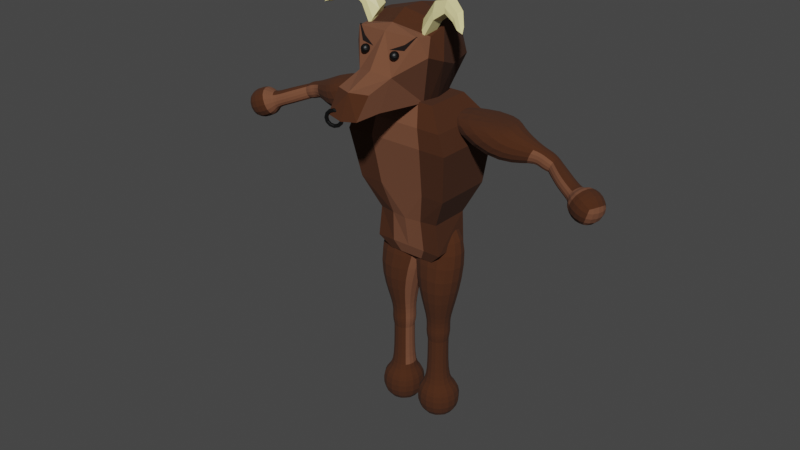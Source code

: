 # Source: MinotaurPOC.blend  (saved by Blender 3.0.42; exported with 4.5.12 LTS)
import bpy
from mathutils import Matrix  # noqa: F401  (used for matrix-valued properties, if any)

bpy.ops.wm.read_factory_settings(use_empty=True)
scene = bpy.context.scene
scene.name = 'Scene'

# ---- collections
col_collection = bpy.data.collections.new('Collection'); scene.collection.children.link(col_collection)

# ---- materials (node trees are filled in below, after node groups)
mat_furdarker = bpy.data.materials.new('FurDarker')
mat_furdarker.use_transparent_shadow = False
mat_fur = bpy.data.materials.new('Fur')
mat_fur.use_transparent_shadow = False
mat_eyes = bpy.data.materials.new('Eyes')
mat_eyes.use_transparent_shadow = False
mat_furblack = bpy.data.materials.new('FurBlack')
mat_furblack.use_transparent_shadow = False
mat_horn = bpy.data.materials.new('Horn')
mat_horn.use_transparent_shadow = False
mat_ringmetal = bpy.data.materials.new('RingMetal')
mat_ringmetal.use_transparent_shadow = False

# ---- material node trees
mat_furdarker.use_nodes = True; mat_furdarker.node_tree.nodes.clear()
_N = mat_furdarker.node_tree.nodes; _L = mat_furdarker.node_tree.links
n0 = _N.new('ShaderNodeBsdfPrincipled'); n0.name = 'Principled BSDF'; n0.location = (10, 300)
n0.distribution = 'GGX'
n0.subsurface_method = 'RANDOM_WALK_SKIN'
n0.inputs[0].default_value = (0.0578, 0.01587, 0.002652, 1.0)
n0.inputs[2].default_value = 1.0
n0.inputs[3].default_value = 1.45
n0.inputs[27].default_value = (0.0, 0.0, 0.0, 1.0)
n0.inputs[28].default_value = 1.0
n1 = _N.new('ShaderNodeOutputMaterial'); n1.name = 'Material Output'; n1.location = (300, 300)
_L.new(n0.outputs[0], n1.inputs[0])
n1.is_active_output = True
mat_fur.use_nodes = True; mat_fur.node_tree.nodes.clear()
_N = mat_fur.node_tree.nodes; _L = mat_fur.node_tree.links
n0 = _N.new('ShaderNodeBsdfPrincipled'); n0.name = 'Principled BSDF'; n0.location = (10, 300)
n0.distribution = 'GGX'
n0.subsurface_method = 'RANDOM_WALK_SKIN'
n0.inputs[0].default_value = (0.1626, 0.06155, 0.02985, 1.0)
n0.inputs[2].default_value = 1.0
n0.inputs[3].default_value = 1.45
n0.inputs[27].default_value = (0.0, 0.0, 0.0, 1.0)
n0.inputs[28].default_value = 1.0
n1 = _N.new('ShaderNodeOutputMaterial'); n1.name = 'Material Output'; n1.location = (300, 300)
_L.new(n0.outputs[0], n1.inputs[0])
n1.is_active_output = True
mat_eyes.use_nodes = True; mat_eyes.node_tree.nodes.clear()
_N = mat_eyes.node_tree.nodes; _L = mat_eyes.node_tree.links
n0 = _N.new('ShaderNodeBsdfPrincipled'); n0.name = 'Principled BSDF'; n0.location = (10, 300)
n0.distribution = 'GGX'
n0.subsurface_method = 'RANDOM_WALK_SKIN'
n0.inputs[0].default_value = (0.0, 0.0, 0.0, 1.0)
n0.inputs[3].default_value = 1.45
n0.inputs[27].default_value = (0.0, 0.0, 0.0, 1.0)
n0.inputs[28].default_value = 1.0
n1 = _N.new('ShaderNodeOutputMaterial'); n1.name = 'Material Output'; n1.location = (300, 300)
_L.new(n0.outputs[0], n1.inputs[0])
n1.is_active_output = True
mat_furblack.use_nodes = True; mat_furblack.node_tree.nodes.clear()
_N = mat_furblack.node_tree.nodes; _L = mat_furblack.node_tree.links
n0 = _N.new('ShaderNodeBsdfPrincipled'); n0.name = 'Principled BSDF'; n0.location = (10, 300)
n0.distribution = 'GGX'
n0.subsurface_method = 'RANDOM_WALK_SKIN'
n0.inputs[0].default_value = (0.00637, 0.00203, 0.0009286, 1.0)
n0.inputs[2].default_value = 1.0
n0.inputs[3].default_value = 1.45
n0.inputs[27].default_value = (0.0, 0.0, 0.0, 1.0)
n0.inputs[28].default_value = 1.0
n1 = _N.new('ShaderNodeOutputMaterial'); n1.name = 'Material Output'; n1.location = (300, 300)
_L.new(n0.outputs[0], n1.inputs[0])
n1.is_active_output = True
mat_horn.use_nodes = True; mat_horn.node_tree.nodes.clear()
_N = mat_horn.node_tree.nodes; _L = mat_horn.node_tree.links
n0 = _N.new('ShaderNodeBsdfPrincipled'); n0.name = 'Principled BSDF'; n0.location = (10, 300)
n0.distribution = 'GGX'
n0.subsurface_method = 'RANDOM_WALK_SKIN'
n0.inputs[0].default_value = (0.8, 0.7216, 0.3349, 1.0)
n0.inputs[2].default_value = 0.2008
n0.inputs[3].default_value = 1.45
n0.inputs[27].default_value = (0.0, 0.0, 0.0, 1.0)
n0.inputs[28].default_value = 1.0
n1 = _N.new('ShaderNodeOutputMaterial'); n1.name = 'Material Output'; n1.location = (300, 300)
_L.new(n0.outputs[0], n1.inputs[0])
n1.is_active_output = True
mat_ringmetal.use_nodes = True; mat_ringmetal.node_tree.nodes.clear()
_N = mat_ringmetal.node_tree.nodes; _L = mat_ringmetal.node_tree.links
n0 = _N.new('ShaderNodeBsdfPrincipled'); n0.name = 'Principled BSDF'; n0.location = (10, 300)
n0.distribution = 'GGX'
n0.subsurface_method = 'RANDOM_WALK_SKIN'
n0.inputs[0].default_value = (0.09084, 0.09084, 0.09084, 1.0)
n0.inputs[1].default_value = 1.0
n0.inputs[2].default_value = 0.2087
n0.inputs[3].default_value = 1.45
n0.inputs[27].default_value = (0.0, 0.0, 0.0, 1.0)
n0.inputs[28].default_value = 1.0
n1 = _N.new('ShaderNodeOutputMaterial'); n1.name = 'Material Output'; n1.location = (300, 300)
_L.new(n0.outputs[0], n1.inputs[0])
n1.is_active_output = True

# ---- world
world_world = bpy.data.worlds.new('World'); scene.world = world_world
world_world.use_nodes = True; world_world.node_tree.nodes.clear()
_N = world_world.node_tree.nodes; _L = world_world.node_tree.links
n0 = _N.new('ShaderNodeOutputWorld'); n0.name = 'World Output'; n0.location = (300, 300)
n1 = _N.new('ShaderNodeBackground'); n1.name = 'Background'; n1.location = (10, 300)
n1.inputs[0].default_value = (0.05088, 0.05088, 0.05088, 1.0)
_L.new(n1.outputs[0], n0.inputs[0])
n0.is_active_output = True
world_world.color = (0.05088, 0.05088, 0.05088)
world_world.use_sun_shadow = False
world_world.sun_shadow_jitter_overblur = 0.0

# ---- meshes
me_cube = bpy.data.meshes.new('Cube')
me_cube.from_pydata([(0.9021, 0.6693, 5.502), (1.39, 0.9577, 2.954), (0.9021, -0.6693, 5.502), (1.39, -0.7918, 2.954), (1.381, 1.0, 4.939), (1.381, -1.0, 4.939), (0.966, 0.755, 1.079), (1.06, -0.4726, 1.121), (0.0, 0.9577, 2.954), (0.0, -0.6693, 5.502), (0.0, -0.7918, 2.954), (0.0, 0.6693, 5.502), (0.0, 1.0, 4.939), (0.0, -1.0, 4.939), (-0.09443, 0.755, 1.079), (0.0, -0.4726, 1.121), (1.598, 1.047, 4.388), (1.598, -1.047, 4.388), (0.0, -1.047, 4.388), (0.0, 1.047, 4.388), (0.0, -0.3555, 0.7809), (0.71, -0.3555, 0.7809), (0.71, 0.2103, 0.7809), (0.0, 0.2103, 0.7809), (0.9478, 0.7152, 2.037), (0.9478, -0.4805, 2.037), (0.0, -0.6322, 2.037), (0.0, 0.7152, 2.037), (0.6952, -0.7918, 2.954), (0.451, 0.6693, 5.502), (0.6903, 1.0, 4.939), (0.5302, -0.4726, 1.121), (0.6952, 0.9577, 2.954), (0.451, -0.6693, 5.502), (0.6903, -1.0, 4.939), (0.4358, 0.755, 1.079), (0.7989, -1.047, 4.388), (0.7989, 1.047, 4.388), (0.355, -0.3555, 0.7809), (0.355, 0.2103, 0.7809), (0.4739, -0.5564, 2.037), (0.4739, 0.7152, 2.037)], [], [(41, 24, 6, 35), (4, 0, 2, 5), (30, 29, 0, 4), (37, 30, 4, 16), (16, 4, 5, 17), (35, 6, 22, 39), (24, 25, 7, 6), (40, 26, 15, 31), (36, 34, 13, 18), (34, 33, 9, 13), (29, 11, 9, 33), (28, 36, 18, 10), (1, 16, 17, 3), (32, 37, 16, 1), (39, 22, 21, 38), (6, 7, 21, 22), (31, 15, 20, 38), (15, 14, 23, 20), (28, 10, 26, 40), (1, 3, 25, 24), (32, 1, 24, 41), (8, 32, 41, 27), (3, 28, 40, 25), (7, 31, 38, 21), (23, 39, 38, 20), (8, 19, 37, 32), (3, 17, 36, 28), (0, 29, 33, 2), (5, 2, 33, 34), (17, 5, 34, 36), (25, 40, 31, 7), (14, 35, 39, 23), (19, 12, 30, 37), (12, 11, 29, 30), (27, 41, 35, 14)])
me_cube.polygons.foreach_set('material_index', [0, 0, 0, 0, 0, 0, 0, 1, 1, 1, 0, 1, 0, 0, 0, 0, 1, 0, 1, 0, 0, 0, 0, 0, 1, 0, 0, 0, 0, 0, 0, 0, 0, 0, 0])
_uv = me_cube.uv_layers.new(name='UVMap')
_uv.uv.foreach_set('vector', [0.375, 0.4375, 0.375, 0.5, 0.375, 0.5, 0.375, 0.4375, 0.5546, 0.5, 0.625, 0.5, 0.625, 0.75, 0.5546, 0.75, 0.5546, 0.4375, 0.625, 0.4375, 0.625, 0.5, 0.5546, 0.5, 0.4858, 0.4375, 0.5546, 0.4375, 0.5546, 0.5, 0.4858, 0.5, 0.4858, 0.5, 0.5546, 0.5, 0.5546, 0.75, 0.4858, 0.75, 0.375, 0.4375, 0.375, 0.5, 0.375, 0.5, 0.375, 0.4375, 0.375, 0.5, 0.375, 0.75, 0.375, 0.75, 0.375, 0.5, 0.375, 0.8125, 0.375, 0.875, 0.375, 0.875, 0.375, 0.8125, 0.4858, 0.8125, 0.5546, 0.8125, 0.5546, 0.875, 0.4858, 0.875, 0.5546, 0.8125, 0.625, 0.8125, 0.625, 0.875, 0.5546, 0.875, 0.6875, 0.5, 0.75, 0.5, 0.75, 0.75, 0.6875, 0.75, 0.375, 0.8125, 0.4858, 0.8125, 0.4858, 0.875, 0.375, 0.875, 0.375, 0.5, 0.4858, 0.5, 0.4858, 0.75, 0.375, 0.75, 0.375, 0.4375, 0.4858, 0.4375, 0.4858, 0.5, 0.375, 0.5, 0.3125, 0.5, 0.375, 0.5, 0.375, 0.75, 0.3125, 0.75, 0.375, 0.5, 0.375, 0.75, 0.375, 0.75, 0.375, 0.5, 0.375, 0.8125, 0.375, 0.875, 0.375, 0.875, 0.375, 0.8125, 0.0, 0.0, 0.0, 0.0, 0.0, 0.0, 0.0, 0.0, 0.375, 0.8125, 0.375, 0.875, 0.375, 0.875, 0.375, 0.8125, 0.375, 0.5, 0.375, 0.75, 0.375, 0.75, 0.375, 0.5, 0.375, 0.4375, 0.375, 0.5, 0.375, 0.5, 0.375, 0.4375, 0.375, 0.375, 0.375, 0.4375, 0.375, 0.4375, 0.375, 0.375, 0.375, 0.75, 0.375, 0.8125, 0.375, 0.8125, 0.375, 0.75, 0.375, 0.75, 0.375, 0.8125, 0.375, 0.8125, 0.375, 0.75, 0.25, 0.5, 0.3125, 0.5, 0.3125, 0.75, 0.25, 0.75, 0.375, 0.375, 0.4858, 0.375, 0.4858, 0.4375, 0.375, 0.4375, 0.375, 0.75, 0.4858, 0.75, 0.4858, 0.8125, 0.375, 0.8125, 0.625, 0.5, 0.6875, 0.5, 0.6875, 0.75, 0.625, 0.75, 0.5546, 0.75, 0.625, 0.75, 0.625, 0.8125, 0.5546, 0.8125, 0.4858, 0.75, 0.5546, 0.75, 0.5546, 0.8125, 0.4858, 0.8125, 0.375, 0.75, 0.375, 0.8125, 0.375, 0.8125, 0.375, 0.75, 0.375, 0.375, 0.375, 0.4375, 0.375, 0.4375, 0.375, 0.375, 0.4858, 0.375, 0.5546, 0.375, 0.5546, 0.4375, 0.4858, 0.4375, 0.5546, 0.375, 0.625, 0.375, 0.625, 0.4375, 0.5546, 0.4375, 0.375, 0.375, 0.375, 0.4375, 0.375, 0.4375, 0.375, 0.375])
me_cube.materials.append(mat_furdarker)
me_cube.materials.append(mat_fur)
me_cube.use_remesh_preserve_volume = False
me_cube.use_remesh_preserve_attributes = False
me_cube.use_mirror_vertex_groups = False
me_cube.update()
me_cube_002 = bpy.data.meshes.new('Cube.002')
me_cube_002.from_pydata([(-0.5116, -1.501, 6.964), (-0.5521, -1.528, 6.964), (-0.5676, -1.547, 6.964), (-0.5792, -1.568, 6.964), (-0.5863, -1.592, 6.964), (-0.5886, -1.616, 6.964), (-0.5863, -1.641, 6.964), (-0.5792, -1.664, 6.964), (-0.5676, -1.686, 6.964), (-0.5332, -1.72, 6.964), (-0.4882, -1.739, 6.964), (-0.485, -1.494, 6.952), (-0.5052, -1.501, 6.94), (-0.5239, -1.513, 6.929), (-0.5403, -1.528, 6.92), (-0.5537, -1.547, 6.912), (-0.5637, -1.568, 6.906), (-0.5699, -1.592, 6.903), (-0.5719, -1.616, 6.901), (-0.5699, -1.641, 6.903), (-0.5637, -1.664, 6.906), (-0.5537, -1.686, 6.912), (-0.5403, -1.704, 6.92), (-0.5239, -1.72, 6.929), (-0.5052, -1.731, 6.94), (-0.485, -1.739, 6.952), (-0.4761, -1.494, 6.943), (-0.4878, -1.501, 6.922), (-0.4986, -1.513, 6.904), (-0.508, -1.528, 6.887), (-0.5158, -1.547, 6.874), (-0.5215, -1.568, 6.864), (-0.5251, -1.592, 6.858), (-0.5263, -1.616, 6.856), (-0.5251, -1.641, 6.858), (-0.5215, -1.664, 6.864), (-0.5158, -1.686, 6.874), (-0.508, -1.704, 6.887), (-0.4986, -1.72, 6.904), (-0.4878, -1.731, 6.922), (-0.4761, -1.739, 6.943), (-0.4639, -1.494, 6.939), (-0.4639, -1.501, 6.916), (-0.4639, -1.513, 6.895), (-0.4639, -1.528, 6.876), (-0.4639, -1.547, 6.86), (-0.4639, -1.568, 6.849), (-0.4639, -1.592, 6.841), (-0.4639, -1.616, 6.839), (-0.4639, -1.641, 6.841), (-0.4639, -1.664, 6.849), (-0.4639, -1.686, 6.86), (-0.4639, -1.704, 6.876), (-0.4639, -1.72, 6.895), (-0.4639, -1.731, 6.916), (-0.4639, -1.739, 6.939), (-0.4517, -1.494, 6.943), (-0.44, -1.501, 6.922), (-0.4292, -1.513, 6.904), (-0.4198, -1.528, 6.887), (-0.412, -1.547, 6.874), (-0.4063, -1.568, 6.864), (-0.4027, -1.592, 6.858), (-0.4015, -1.616, 6.856), (-0.4027, -1.641, 6.858), (-0.4063, -1.664, 6.864), (-0.412, -1.686, 6.874), (-0.4198, -1.704, 6.887), (-0.4292, -1.72, 6.904), (-0.44, -1.731, 6.922), (-0.4517, -1.739, 6.943), (-0.4428, -1.494, 6.952), (-0.4226, -1.501, 6.94), (-0.4039, -1.513, 6.929), (-0.3875, -1.528, 6.92), (-0.3741, -1.547, 6.912), (-0.3641, -1.568, 6.906), (-0.3579, -1.592, 6.903), (-0.3559, -1.616, 6.901), (-0.3579, -1.641, 6.903), (-0.3641, -1.664, 6.906), (-0.3741, -1.686, 6.912), (-0.3875, -1.704, 6.92), (-0.4039, -1.72, 6.929), (-0.4226, -1.731, 6.94), (-0.4428, -1.739, 6.952), (-0.4396, -1.494, 6.964), (-0.4162, -1.501, 6.964), (-0.3946, -1.513, 6.964), (-0.3757, -1.528, 6.964), (-0.3602, -1.547, 6.964), (-0.3486, -1.568, 6.964), (-0.3415, -1.592, 6.964), (-0.3391, -1.616, 6.964), (-0.3415, -1.641, 6.964), (-0.3486, -1.664, 6.964), (-0.3602, -1.686, 6.964), (-0.3757, -1.704, 6.964), (-0.3946, -1.72, 6.964), (-0.4162, -1.731, 6.964), (-0.4396, -1.739, 6.964), (-0.4428, -1.494, 6.976), (-0.4226, -1.501, 6.988), (-0.4039, -1.513, 6.998), (-0.3875, -1.528, 7.008), (-0.3741, -1.547, 7.016), (-0.3641, -1.568, 7.021), (-0.3579, -1.592, 7.025), (-0.3559, -1.616, 7.026), (-0.3579, -1.641, 7.025), (-0.3641, -1.664, 7.021), (-0.3741, -1.686, 7.016), (-0.3875, -1.704, 7.008), (-0.4039, -1.72, 6.998), (-0.4226, -1.731, 6.988), (-0.4428, -1.739, 6.976), (-0.4639, -1.491, 6.964), (-0.4517, -1.494, 6.985), (-0.44, -1.501, 7.005), (-0.4292, -1.513, 7.024), (-0.4198, -1.528, 7.04), (-0.412, -1.547, 7.054), (-0.4063, -1.568, 7.064), (-0.4027, -1.592, 7.07), (-0.4015, -1.616, 7.072), (-0.4027, -1.641, 7.07), (-0.4063, -1.664, 7.064), (-0.412, -1.686, 7.054), (-0.4198, -1.704, 7.04), (-0.4292, -1.72, 7.024), (-0.44, -1.731, 7.005), (-0.4517, -1.739, 6.985), (-0.4639, -1.494, 6.988), (-0.4639, -1.501, 7.012), (-0.4639, -1.513, 7.033), (-0.4639, -1.528, 7.052), (-0.4639, -1.547, 7.068), (-0.4639, -1.568, 7.079), (-0.4639, -1.592, 7.086), (-0.4639, -1.616, 7.089), (-0.4639, -1.641, 7.086), (-0.4639, -1.664, 7.079), (-0.4639, -1.686, 7.068), (-0.4639, -1.704, 7.052), (-0.4639, -1.72, 7.033), (-0.4639, -1.731, 7.012), (-0.4639, -1.739, 6.988), (-0.4761, -1.494, 6.985), (-0.4878, -1.501, 7.005), (-0.4986, -1.513, 7.024), (-0.508, -1.528, 7.04), (-0.5158, -1.547, 7.054), (-0.5215, -1.568, 7.064), (-0.5251, -1.592, 7.07), (-0.5263, -1.616, 7.072), (-0.5251, -1.641, 7.07), (-0.5215, -1.664, 7.064), (-0.5158, -1.686, 7.054), (-0.508, -1.704, 7.04), (-0.4986, -1.72, 7.024), (-0.4878, -1.731, 7.005), (-0.4761, -1.739, 6.985), (-0.485, -1.494, 6.976), (-0.5052, -1.501, 6.988), (-0.5239, -1.513, 6.998), (-0.5403, -1.528, 7.008), (-0.5537, -1.547, 7.016), (-0.5637, -1.568, 7.021), (-0.5699, -1.592, 7.025), (-0.5719, -1.616, 7.026), (-0.5699, -1.641, 7.025), (-0.5637, -1.664, 7.021), (-0.5537, -1.686, 7.016), (-0.5403, -1.704, 7.008), (-0.5239, -1.72, 6.998), (-0.5052, -1.731, 6.988), (-0.485, -1.739, 6.976), (-0.4882, -1.494, 6.964), (-0.5332, -1.513, 6.964), (-0.5521, -1.704, 6.964), (-0.5116, -1.731, 6.964), (-0.4639, -1.741, 6.964)], [], [(10, 180, 24, 25), (5, 4, 17, 18), (177, 116, 11), (181, 10, 25), (6, 5, 18, 19), (0, 177, 11, 12), (7, 6, 19, 20), (178, 0, 12, 13), (8, 7, 20, 21), (1, 178, 13, 14), (179, 8, 21, 22), (2, 1, 14, 15), (9, 179, 22, 23), (3, 2, 15, 16), (180, 9, 23, 24), (4, 3, 16, 17), (24, 23, 38, 39), (17, 16, 31, 32), (25, 24, 39, 40), (18, 17, 32, 33), (11, 116, 26), (181, 25, 40), (19, 18, 33, 34), (12, 11, 26, 27), (20, 19, 34, 35), (13, 12, 27, 28), (21, 20, 35, 36), (14, 13, 28, 29), (22, 21, 36, 37), (15, 14, 29, 30), (23, 22, 37, 38), (16, 15, 30, 31), (28, 27, 42, 43), (36, 35, 50, 51), (29, 28, 43, 44), (37, 36, 51, 52), (30, 29, 44, 45), (38, 37, 52, 53), (31, 30, 45, 46), (39, 38, 53, 54), (32, 31, 46, 47), (40, 39, 54, 55), (33, 32, 47, 48), (26, 116, 41), (181, 40, 55), (34, 33, 48, 49), (27, 26, 41, 42), (35, 34, 49, 50), (47, 46, 61, 62), (55, 54, 69, 70), (48, 47, 62, 63), (41, 116, 56), (181, 55, 70), (49, 48, 63, 64), (42, 41, 56, 57), (50, 49, 64, 65), (43, 42, 57, 58), (51, 50, 65, 66), (44, 43, 58, 59), (52, 51, 66, 67), (45, 44, 59, 60), (53, 52, 67, 68), (46, 45, 60, 61), (54, 53, 68, 69), (66, 65, 80, 81), (59, 58, 73, 74), (67, 66, 81, 82), (60, 59, 74, 75), (68, 67, 82, 83), (61, 60, 75, 76), (69, 68, 83, 84), (62, 61, 76, 77), (70, 69, 84, 85), (63, 62, 77, 78), (56, 116, 71), (181, 70, 85), (64, 63, 78, 79), (57, 56, 71, 72), (65, 64, 79, 80), (58, 57, 72, 73), (85, 84, 99, 100), (78, 77, 92, 93), (71, 116, 86), (181, 85, 100), (79, 78, 93, 94), (72, 71, 86, 87), (80, 79, 94, 95), (73, 72, 87, 88), (81, 80, 95, 96), (74, 73, 88, 89), (82, 81, 96, 97), (75, 74, 89, 90), (83, 82, 97, 98), (76, 75, 90, 91), (84, 83, 98, 99), (77, 76, 91, 92), (97, 96, 111, 112), (90, 89, 104, 105), (98, 97, 112, 113), (91, 90, 105, 106), (99, 98, 113, 114), (92, 91, 106, 107), (100, 99, 114, 115), (93, 92, 107, 108), (86, 116, 101), (181, 100, 115), (94, 93, 108, 109), (87, 86, 101, 102), (95, 94, 109, 110), (88, 87, 102, 103), (96, 95, 110, 111), (89, 88, 103, 104), (101, 116, 117), (181, 115, 131), (109, 108, 124, 125), (102, 101, 117, 118), (110, 109, 125, 126), (103, 102, 118, 119), (111, 110, 126, 127), (104, 103, 119, 120), (112, 111, 127, 128), (105, 104, 120, 121), (113, 112, 128, 129), (106, 105, 121, 122), (114, 113, 129, 130), (107, 106, 122, 123), (115, 114, 130, 131), (108, 107, 123, 124), (121, 120, 135, 136), (129, 128, 143, 144), (122, 121, 136, 137), (130, 129, 144, 145), (123, 122, 137, 138), (131, 130, 145, 146), (124, 123, 138, 139), (117, 116, 132), (181, 131, 146), (125, 124, 139, 140), (118, 117, 132, 133), (126, 125, 140, 141), (119, 118, 133, 134), (127, 126, 141, 142), (120, 119, 134, 135), (128, 127, 142, 143), (140, 139, 154, 155), (133, 132, 147, 148), (141, 140, 155, 156), (134, 133, 148, 149), (142, 141, 156, 157), (135, 134, 149, 150), (143, 142, 157, 158), (136, 135, 150, 151), (144, 143, 158, 159), (137, 136, 151, 152), (145, 144, 159, 160), (138, 137, 152, 153), (146, 145, 160, 161), (139, 138, 153, 154), (132, 116, 147), (181, 146, 161), (159, 158, 173, 174), (152, 151, 166, 167), (160, 159, 174, 175), (153, 152, 167, 168), (161, 160, 175, 176), (154, 153, 168, 169), (147, 116, 162), (181, 161, 176), (155, 154, 169, 170), (148, 147, 162, 163), (156, 155, 170, 171), (149, 148, 163, 164), (157, 156, 171, 172), (150, 149, 164, 165), (158, 157, 172, 173), (151, 150, 165, 166), (163, 162, 177, 0), (171, 170, 6, 7), (164, 163, 0, 178), (172, 171, 7, 8), (165, 164, 178, 1), (173, 172, 8, 179), (166, 165, 1, 2), (174, 173, 179, 9), (167, 166, 2, 3), (175, 174, 9, 180), (168, 167, 3, 4), (176, 175, 180, 10), (169, 168, 4, 5), (162, 116, 177), (181, 176, 10), (170, 169, 5, 6)])
_uv = me_cube_002.uv_layers.new(name='UVMap')
_uv.uv.foreach_set('vector', [0.75, 0.0625, 0.75, 0.125, 0.6667, 0.125, 0.6667, 0.0625, 0.75, 0.5, 0.75, 0.5625, 0.6667, 0.5625, 0.6667, 0.5, 0.75, 0.9375, 0.7083, 1.0, 0.6667, 0.9375, 0.7083, 0.0, 0.75, 0.0625, 0.6667, 0.0625, 0.75, 0.4375, 0.75, 0.5, 0.6667, 0.5, 0.6667, 0.4375, 0.75, 0.875, 0.75, 0.9375, 0.6667, 0.9375, 0.6667, 0.875, 0.75, 0.375, 0.75, 0.4375, 0.6667, 0.4375, 0.6667, 0.375, 0.75, 0.8125, 0.75, 0.875, 0.6667, 0.875, 0.6667, 0.8125, 0.75, 0.3125, 0.75, 0.375, 0.6667, 0.375, 0.6667, 0.3125, 0.75, 0.75, 0.75, 0.8125, 0.6667, 0.8125, 0.6667, 0.75, 0.75, 0.25, 0.75, 0.3125, 0.6667, 0.3125, 0.6667, 0.25, 0.75, 0.6875, 0.75, 0.75, 0.6667, 0.75, 0.6667, 0.6875, 0.75, 0.1875, 0.75, 0.25, 0.6667, 0.25, 0.6667, 0.1875, 0.75, 0.625, 0.75, 0.6875, 0.6667, 0.6875, 0.6667, 0.625, 0.75, 0.125, 0.75, 0.1875, 0.6667, 0.1875, 0.6667, 0.125, 0.75, 0.5625, 0.75, 0.625, 0.6667, 0.625, 0.6667, 0.5625, 0.6667, 0.125, 0.6667, 0.1875, 0.5833, 0.1875, 0.5833, 0.125, 0.6667, 0.5625, 0.6667, 0.625, 0.5833, 0.625, 0.5833, 0.5625, 0.6667, 0.0625, 0.6667, 0.125, 0.5833, 0.125, 0.5833, 0.0625, 0.6667, 0.5, 0.6667, 0.5625, 0.5833, 0.5625, 0.5833, 0.5, 0.6667, 0.9375, 0.625, 1.0, 0.5833, 0.9375, 0.625, 0.0, 0.6667, 0.0625, 0.5833, 0.0625, 0.6667, 0.4375, 0.6667, 0.5, 0.5833, 0.5, 0.5833, 0.4375, 0.6667, 0.875, 0.6667, 0.9375, 0.5833, 0.9375, 0.5833, 0.875, 0.6667, 0.375, 0.6667, 0.4375, 0.5833, 0.4375, 0.5833, 0.375, 0.6667, 0.8125, 0.6667, 0.875, 0.5833, 0.875, 0.5833, 0.8125, 0.6667, 0.3125, 0.6667, 0.375, 0.5833, 0.375, 0.5833, 0.3125, 0.6667, 0.75, 0.6667, 0.8125, 0.5833, 0.8125, 0.5833, 0.75, 0.6667, 0.25, 0.6667, 0.3125, 0.5833, 0.3125, 0.5833, 0.25, 0.6667, 0.6875, 0.6667, 0.75, 0.5833, 0.75, 0.5833, 0.6875, 0.6667, 0.1875, 0.6667, 0.25, 0.5833, 0.25, 0.5833, 0.1875, 0.6667, 0.625, 0.6667, 0.6875, 0.5833, 0.6875, 0.5833, 0.625, 0.5833, 0.8125, 0.5833, 0.875, 0.5, 0.875, 0.5, 0.8125, 0.5833, 0.3125, 0.5833, 0.375, 0.5, 0.375, 0.5, 0.3125, 0.5833, 0.75, 0.5833, 0.8125, 0.5, 0.8125, 0.5, 0.75, 0.5833, 0.25, 0.5833, 0.3125, 0.5, 0.3125, 0.5, 0.25, 0.5833, 0.6875, 0.5833, 0.75, 0.5, 0.75, 0.5, 0.6875, 0.5833, 0.1875, 0.5833, 0.25, 0.5, 0.25, 0.5, 0.1875, 0.5833, 0.625, 0.5833, 0.6875, 0.5, 0.6875, 0.5, 0.625, 0.5833, 0.125, 0.5833, 0.1875, 0.5, 0.1875, 0.5, 0.125, 0.5833, 0.5625, 0.5833, 0.625, 0.5, 0.625, 0.5, 0.5625, 0.5833, 0.0625, 0.5833, 0.125, 0.5, 0.125, 0.5, 0.0625, 0.5833, 0.5, 0.5833, 0.5625, 0.5, 0.5625, 0.5, 0.5, 0.5833, 0.9375, 0.5417, 1.0, 0.5, 0.9375, 0.5417, 0.0, 0.5833, 0.0625, 0.5, 0.0625, 0.5833, 0.4375, 0.5833, 0.5, 0.5, 0.5, 0.5, 0.4375, 0.5833, 0.875, 0.5833, 0.9375, 0.5, 0.9375, 0.5, 0.875, 0.5833, 0.375, 0.5833, 0.4375, 0.5, 0.4375, 0.5, 0.375, 0.5, 0.5625, 0.5, 0.625, 0.4167, 0.625, 0.4167, 0.5625, 0.5, 0.0625, 0.5, 0.125, 0.4167, 0.125, 0.4167, 0.0625, 0.5, 0.5, 0.5, 0.5625, 0.4167, 0.5625, 0.4167, 0.5, 0.5, 0.9375, 0.4583, 1.0, 0.4167, 0.9375, 0.4583, 0.0, 0.5, 0.0625, 0.4167, 0.0625, 0.5, 0.4375, 0.5, 0.5, 0.4167, 0.5, 0.4167, 0.4375, 0.5, 0.875, 0.5, 0.9375, 0.4167, 0.9375, 0.4167, 0.875, 0.5, 0.375, 0.5, 0.4375, 0.4167, 0.4375, 0.4167, 0.375, 0.5, 0.8125, 0.5, 0.875, 0.4167, 0.875, 0.4167, 0.8125, 0.5, 0.3125, 0.5, 0.375, 0.4167, 0.375, 0.4167, 0.3125, 0.5, 0.75, 0.5, 0.8125, 0.4167, 0.8125, 0.4167, 0.75, 0.5, 0.25, 0.5, 0.3125, 0.4167, 0.3125, 0.4167, 0.25, 0.5, 0.6875, 0.5, 0.75, 0.4167, 0.75, 0.4167, 0.6875, 0.5, 0.1875, 0.5, 0.25, 0.4167, 0.25, 0.4167, 0.1875, 0.5, 0.625, 0.5, 0.6875, 0.4167, 0.6875, 0.4167, 0.625, 0.5, 0.125, 0.5, 0.1875, 0.4167, 0.1875, 0.4167, 0.125, 0.4167, 0.3125, 0.4167, 0.375, 0.3333, 0.375, 0.3333, 0.3125, 0.4167, 0.75, 0.4167, 0.8125, 0.3333, 0.8125, 0.3333, 0.75, 0.4167, 0.25, 0.4167, 0.3125, 0.3333, 0.3125, 0.3333, 0.25, 0.4167, 0.6875, 0.4167, 0.75, 0.3333, 0.75, 0.3333, 0.6875, 0.4167, 0.1875, 0.4167, 0.25, 0.3333, 0.25, 0.3333, 0.1875, 0.4167, 0.625, 0.4167, 0.6875, 0.3333, 0.6875, 0.3333, 0.625, 0.4167, 0.125, 0.4167, 0.1875, 0.3333, 0.1875, 0.3333, 0.125, 0.4167, 0.5625, 0.4167, 0.625, 0.3333, 0.625, 0.3333, 0.5625, 0.4167, 0.0625, 0.4167, 0.125, 0.3333, 0.125, 0.3333, 0.0625, 0.4167, 0.5, 0.4167, 0.5625, 0.3333, 0.5625, 0.3333, 0.5, 0.4167, 0.9375, 0.375, 1.0, 0.3333, 0.9375, 0.375, 0.0, 0.4167, 0.0625, 0.3333, 0.0625, 0.4167, 0.4375, 0.4167, 0.5, 0.3333, 0.5, 0.3333, 0.4375, 0.4167, 0.875, 0.4167, 0.9375, 0.3333, 0.9375, 0.3333, 0.875, 0.4167, 0.375, 0.4167, 0.4375, 0.3333, 0.4375, 0.3333, 0.375, 0.4167, 0.8125, 0.4167, 0.875, 0.3333, 0.875, 0.3333, 0.8125, 0.3333, 0.0625, 0.3333, 0.125, 0.25, 0.125, 0.25, 0.0625, 0.3333, 0.5, 0.3333, 0.5625, 0.25, 0.5625, 0.25, 0.5, 0.3333, 0.9375, 0.2917, 1.0, 0.25, 0.9375, 0.2917, 0.0, 0.3333, 0.0625, 0.25, 0.0625, 0.3333, 0.4375, 0.3333, 0.5, 0.25, 0.5, 0.25, 0.4375, 0.3333, 0.875, 0.3333, 0.9375, 0.25, 0.9375, 0.25, 0.875, 0.3333, 0.375, 0.3333, 0.4375, 0.25, 0.4375, 0.25, 0.375, 0.3333, 0.8125, 0.3333, 0.875, 0.25, 0.875, 0.25, 0.8125, 0.3333, 0.3125, 0.3333, 0.375, 0.25, 0.375, 0.25, 0.3125, 0.3333, 0.75, 0.3333, 0.8125, 0.25, 0.8125, 0.25, 0.75, 0.3333, 0.25, 0.3333, 0.3125, 0.25, 0.3125, 0.25, 0.25, 0.3333, 0.6875, 0.3333, 0.75, 0.25, 0.75, 0.25, 0.6875, 0.3333, 0.1875, 0.3333, 0.25, 0.25, 0.25, 0.25, 0.1875, 0.3333, 0.625, 0.3333, 0.6875, 0.25, 0.6875, 0.25, 0.625, 0.3333, 0.125, 0.3333, 0.1875, 0.25, 0.1875, 0.25, 0.125, 0.3333, 0.5625, 0.3333, 0.625, 0.25, 0.625, 0.25, 0.5625, 0.25, 0.25, 0.25, 0.3125, 0.1667, 0.3125, 0.1667, 0.25, 0.25, 0.6875, 0.25, 0.75, 0.1667, 0.75, 0.1667, 0.6875, 0.25, 0.1875, 0.25, 0.25, 0.1667, 0.25, 0.1667, 0.1875, 0.25, 0.625, 0.25, 0.6875, 0.1667, 0.6875, 0.1667, 0.625, 0.25, 0.125, 0.25, 0.1875, 0.1667, 0.1875, 0.1667, 0.125, 0.25, 0.5625, 0.25, 0.625, 0.1667, 0.625, 0.1667, 0.5625, 0.25, 0.0625, 0.25, 0.125, 0.1667, 0.125, 0.1667, 0.0625, 0.25, 0.5, 0.25, 0.5625, 0.1667, 0.5625, 0.1667, 0.5, 0.25, 0.9375, 0.2083, 1.0, 0.1667, 0.9375, 0.2083, 0.0, 0.25, 0.0625, 0.1667, 0.0625, 0.25, 0.4375, 0.25, 0.5, 0.1667, 0.5, 0.1667, 0.4375, 0.25, 0.875, 0.25, 0.9375, 0.1667, 0.9375, 0.1667, 0.875, 0.25, 0.375, 0.25, 0.4375, 0.1667, 0.4375, 0.1667, 0.375, 0.25, 0.8125, 0.25, 0.875, 0.1667, 0.875, 0.1667, 0.8125, 0.25, 0.3125, 0.25, 0.375, 0.1667, 0.375, 0.1667, 0.3125, 0.25, 0.75, 0.25, 0.8125, 0.1667, 0.8125, 0.1667, 0.75, 0.1667, 0.9375, 0.125, 1.0, 0.08333, 0.9375, 0.125, 0.0, 0.1667, 0.0625, 0.08333, 0.0625, 0.1667, 0.4375, 0.1667, 0.5, 0.08333, 0.5, 0.08333, 0.4375, 0.1667, 0.875, 0.1667, 0.9375, 0.08333, 0.9375, 0.08333, 0.875, 0.1667, 0.375, 0.1667, 0.4375, 0.08333, 0.4375, 0.08333, 0.375, 0.1667, 0.8125, 0.1667, 0.875, 0.08333, 0.875, 0.08333, 0.8125, 0.1667, 0.3125, 0.1667, 0.375, 0.08333, 0.375, 0.08333, 0.3125, 0.1667, 0.75, 0.1667, 0.8125, 0.08333, 0.8125, 0.08333, 0.75, 0.1667, 0.25, 0.1667, 0.3125, 0.08333, 0.3125, 0.08333, 0.25, 0.1667, 0.6875, 0.1667, 0.75, 0.08333, 0.75, 0.08333, 0.6875, 0.1667, 0.1875, 0.1667, 0.25, 0.08333, 0.25, 0.08333, 0.1875, 0.1667, 0.625, 0.1667, 0.6875, 0.08333, 0.6875, 0.08333, 0.625, 0.1667, 0.125, 0.1667, 0.1875, 0.08333, 0.1875, 0.08333, 0.125, 0.1667, 0.5625, 0.1667, 0.625, 0.08333, 0.625, 0.08333, 0.5625, 0.1667, 0.0625, 0.1667, 0.125, 0.08333, 0.125, 0.08333, 0.0625, 0.1667, 0.5, 0.1667, 0.5625, 0.08333, 0.5625, 0.08333, 0.5, 0.08333, 0.6875, 0.08333, 0.75, 0.0, 0.75, 2.98e-08, 0.6875, 0.08333, 0.1875, 0.08333, 0.25, 0.0, 0.25, 2.98e-08, 0.1875, 0.08333, 0.625, 0.08333, 0.6875, 2.98e-08, 0.6875, 0.0, 0.625, 0.08333, 0.125, 0.08333, 0.1875, 2.98e-08, 0.1875, 2.98e-08, 0.125, 0.08333, 0.5625, 0.08333, 0.625, 0.0, 0.625, 2.98e-08, 0.5625, 0.08333, 0.0625, 0.08333, 0.125, 2.98e-08, 0.125, 8.941e-08, 0.0625, 0.08333, 0.5, 0.08333, 0.5625, 2.98e-08, 0.5625, 2.98e-08, 0.5, 0.08333, 0.9375, 0.04167, 1.0, 8.941e-08, 0.9375, 0.04167, 0.0, 0.08333, 0.0625, 8.941e-08, 0.0625, 0.08333, 0.4375, 0.08333, 0.5, 2.98e-08, 0.5, 2.98e-08, 0.4375, 0.08333, 0.875, 0.08333, 0.9375, 8.941e-08, 0.9375, 2.98e-08, 0.875, 0.08333, 0.375, 0.08333, 0.4375, 2.98e-08, 0.4375, 2.98e-08, 0.375, 0.08333, 0.8125, 0.08333, 0.875, 2.98e-08, 0.875, 2.98e-08, 0.8125, 0.08333, 0.3125, 0.08333, 0.375, 2.98e-08, 0.375, 2.98e-08, 0.3125, 0.08333, 0.75, 0.08333, 0.8125, 2.98e-08, 0.8125, 0.0, 0.75, 0.08333, 0.25, 0.08333, 0.3125, 2.98e-08, 0.3125, 0.0, 0.25, 1.0, 0.4375, 1.0, 0.5, 0.9167, 0.5, 0.9167, 0.4375, 1.0, 0.875, 1.0, 0.9375, 0.9167, 0.9375, 0.9167, 0.875, 1.0, 0.375, 1.0, 0.4375, 0.9167, 0.4375, 0.9167, 0.375, 1.0, 0.8125, 1.0, 0.875, 0.9167, 0.875, 0.9167, 0.8125, 1.0, 0.3125, 1.0, 0.375, 0.9167, 0.375, 0.9167, 0.3125, 1.0, 0.75, 1.0, 0.8125, 0.9167, 0.8125, 0.9167, 0.75, 1.0, 0.25, 1.0, 0.3125, 0.9167, 0.3125, 0.9167, 0.25, 1.0, 0.6875, 1.0, 0.75, 0.9167, 0.75, 0.9167, 0.6875, 1.0, 0.1875, 1.0, 0.25, 0.9167, 0.25, 0.9167, 0.1875, 1.0, 0.625, 1.0, 0.6875, 0.9167, 0.6875, 0.9167, 0.625, 1.0, 0.125, 1.0, 0.1875, 0.9167, 0.1875, 0.9167, 0.125, 1.0, 0.5625, 1.0, 0.625, 0.9167, 0.625, 0.9167, 0.5625, 1.0, 0.0625, 1.0, 0.125, 0.9167, 0.125, 0.9167, 0.0625, 1.0, 0.5, 1.0, 0.5625, 0.9167, 0.5625, 0.9167, 0.5, 1.0, 0.9375, 0.9583, 1.0, 0.9167, 0.9375, 0.9583, 0.0, 1.0, 0.0625, 0.9167, 0.0625, 0.9167, 0.1875, 0.9167, 0.25, 0.8333, 0.25, 0.8333, 0.1875, 0.9167, 0.625, 0.9167, 0.6875, 0.8333, 0.6875, 0.8333, 0.625, 0.9167, 0.125, 0.9167, 0.1875, 0.8333, 0.1875, 0.8333, 0.125, 0.9167, 0.5625, 0.9167, 0.625, 0.8333, 0.625, 0.8333, 0.5625, 0.9167, 0.0625, 0.9167, 0.125, 0.8333, 0.125, 0.8333, 0.0625, 0.9167, 0.5, 0.9167, 0.5625, 0.8333, 0.5625, 0.8333, 0.5, 0.9167, 0.9375, 0.875, 1.0, 0.8333, 0.9375, 0.875, 0.0, 0.9167, 0.0625, 0.8333, 0.0625, 0.9167, 0.4375, 0.9167, 0.5, 0.8333, 0.5, 0.8333, 0.4375, 0.9167, 0.875, 0.9167, 0.9375, 0.8333, 0.9375, 0.8333, 0.875, 0.9167, 0.375, 0.9167, 0.4375, 0.8333, 0.4375, 0.8333, 0.375, 0.9167, 0.8125, 0.9167, 0.875, 0.8333, 0.875, 0.8333, 0.8125, 0.9167, 0.3125, 0.9167, 0.375, 0.8333, 0.375, 0.8333, 0.3125, 0.9167, 0.75, 0.9167, 0.8125, 0.8333, 0.8125, 0.8333, 0.75, 0.9167, 0.25, 0.9167, 0.3125, 0.8333, 0.3125, 0.8333, 0.25, 0.9167, 0.6875, 0.9167, 0.75, 0.8333, 0.75, 0.8333, 0.6875, 0.8333, 0.875, 0.8333, 0.9375, 0.75, 0.9375, 0.75, 0.875, 0.8333, 0.375, 0.8333, 0.4375, 0.75, 0.4375, 0.75, 0.375, 0.8333, 0.8125, 0.8333, 0.875, 0.75, 0.875, 0.75, 0.8125, 0.8333, 0.3125, 0.8333, 0.375, 0.75, 0.375, 0.75, 0.3125, 0.8333, 0.75, 0.8333, 0.8125, 0.75, 0.8125, 0.75, 0.75, 0.8333, 0.25, 0.8333, 0.3125, 0.75, 0.3125, 0.75, 0.25, 0.8333, 0.6875, 0.8333, 0.75, 0.75, 0.75, 0.75, 0.6875, 0.8333, 0.1875, 0.8333, 0.25, 0.75, 0.25, 0.75, 0.1875, 0.8333, 0.625, 0.8333, 0.6875, 0.75, 0.6875, 0.75, 0.625, 0.8333, 0.125, 0.8333, 0.1875, 0.75, 0.1875, 0.75, 0.125, 0.8333, 0.5625, 0.8333, 0.625, 0.75, 0.625, 0.75, 0.5625, 0.8333, 0.0625, 0.8333, 0.125, 0.75, 0.125, 0.75, 0.0625, 0.8333, 0.5, 0.8333, 0.5625, 0.75, 0.5625, 0.75, 0.5, 0.8333, 0.9375, 0.7917, 1.0, 0.75, 0.9375, 0.7917, 0.0, 0.8333, 0.0625, 0.75, 0.0625, 0.8333, 0.4375, 0.8333, 0.5, 0.75, 0.5, 0.75, 0.4375])
me_cube_002.materials.append(mat_eyes)
me_cube_002.materials.append(mat_fur)
me_cube_002.use_remesh_fix_poles = True
me_cube_002.use_remesh_preserve_attributes = False
me_cube_002.update()
me_cube_001 = bpy.data.meshes.new('Cube.001')
me_cube_001.from_pydata([(0.4877, -0.4877, 5.425), (1.015, -0.9042, 7.389), (0.4877, 0.4877, 5.425), (0.6257, 0.7451, 7.48), (0.0, 0.5535, 5.36), (0.001825, 1.181, 7.632), (0.7858, 0.9164, 6.48), (0.5535, 0.0, 5.36), (1.014, 0.0, 7.615), (1.135, -1.135, 6.927), (0.0, -0.5535, 5.36), (0.0, -1.135, 7.615), (0.0, 0.0, 7.897), (0.0, 0.0, 5.222), (0.0, -1.417, 7.459), (1.068, 0.0, 6.48), (0.0, 1.417, 6.48), (0.5135, -1.793, 6.457), (0.4852, -2.218, 5.657), (-0.002551, -2.283, 5.592), (-0.003247, -1.991, 6.582), (0.4872, -2.6, 6.23), (0.4589, -3.025, 5.654), (0.005114, -3.091, 5.588), (0.002096, -2.798, 6.248), (0.9379, -1.294, 7.412), (1.076, -0.4375, 7.59), (0.5153, -0.2834, 5.398), (0.0, -0.6594, 7.893), (0.0, -0.3216, 5.302), (1.253, -0.6594, 6.74)], [], [(16, 5, 3, 6), (30, 26, 1, 9), (29, 27, 0, 10), (26, 28, 11, 1), (3, 5, 12, 8), (4, 2, 7, 13), (10, 0, 18, 19), (9, 1, 25), (27, 30, 9, 0), (2, 6, 15, 7), (6, 3, 8, 15), (4, 16, 6, 2), (19, 18, 22, 23), (9, 25, 17), (0, 17, 18), (22, 21, 24, 23), (18, 17, 21, 22), (17, 20, 24, 21), (17, 0, 9), (17, 14, 20), (25, 1, 11, 14), (7, 15, 30, 27), (8, 12, 28, 26), (13, 7, 27, 29), (15, 8, 26, 30), (17, 25, 14)])
me_cube_001.polygons.foreach_set('material_index', [1, 1, 0, 1, 1, 0, 0, 0, 1, 1, 1, 1, 0, 0, 0, 1, 0, 0, 0, 0, 0, 1, 1, 0, 1, 0])
_uv = me_cube_001.uv_layers.new(name='UVMap')
_uv.uv.foreach_set('vector', [0.5, 0.375, 0.625, 0.375, 0.625, 0.5, 0.5, 0.5, 0.5, 0.6976, 0.625, 0.6976, 0.625, 0.75, 0.5, 0.75, 0.25, 0.6976, 0.375, 0.6976, 0.375, 0.75, 0.25, 0.75, 0.625, 0.6976, 0.75, 0.6976, 0.75, 0.75, 0.625, 0.75, 0.625, 0.5, 0.75, 0.5, 0.75, 0.625, 0.625, 0.625, 0.25, 0.5, 0.375, 0.5, 0.375, 0.625, 0.25, 0.625, 0.25, 0.75, 0.375, 0.75, 0.375, 0.75, 0.25, 0.75, 0.5, 0.75, 0.625, 0.75, 0.5, 0.8125, 0.375, 0.6976, 0.5, 0.6976, 0.5, 0.75, 0.375, 0.75, 0.375, 0.5, 0.5, 0.5, 0.5, 0.625, 0.375, 0.625, 0.5, 0.5, 0.625, 0.5, 0.625, 0.625, 0.5, 0.625, 0.375, 0.375, 0.5, 0.375, 0.5, 0.5, 0.375, 0.5, 0.25, 0.75, 0.375, 0.75, 0.375, 0.75, 0.25, 0.75, 0.5, 0.75, 0.5, 0.8125, 0.5, 0.75, 0.375, 0.75, 0.5, 0.75, 0.375, 0.75, 0.375, 0.75, 0.5, 0.75, 0.5, 0.875, 0.375, 0.875, 0.375, 0.75, 0.5, 0.75, 0.5, 0.75, 0.375, 0.75, 0.5, 0.75, 0.5, 0.875, 0.5, 0.875, 0.5, 0.75, 0.5, 0.75, 0.375, 0.75, 0.5, 0.75, 0.5, 0.75, 0.5, 0.875, 0.5, 0.875, 0.5, 0.8125, 0.625, 0.75, 0.625, 0.875, 0.5, 0.875, 0.375, 0.625, 0.5, 0.625, 0.5, 0.6976, 0.375, 0.6976, 0.625, 0.625, 0.75, 0.625, 0.75, 0.6976, 0.625, 0.6976, 0.25, 0.625, 0.375, 0.625, 0.375, 0.6976, 0.25, 0.6976, 0.5, 0.625, 0.625, 0.625, 0.625, 0.6976, 0.5, 0.6976, 0.5, 0.75, 0.5, 0.8125, 0.5, 0.875])
me_cube_001.materials.append(mat_fur)
me_cube_001.materials.append(mat_furdarker)
me_cube_001.use_remesh_fix_poles = True
me_cube_001.use_remesh_preserve_attributes = False
me_cube_001.update()
me_cube_003 = bpy.data.meshes.new('Cube.003')
me_cube_003.from_pydata([(-0.6474, -1.448, 7.236), (-0.2649, -1.565, 7.066), (-0.9076, -1.315, 7.456), (-0.671, -1.483, 7.098), (-0.8931, -1.247, 7.436), (-0.6329, -1.379, 7.216), (-0.2504, -1.497, 7.046), (-0.6564, -1.414, 7.078)], [], [(0, 2, 3, 1), (5, 6, 7, 4), (0, 1, 6, 5), (1, 3, 7, 6), (2, 0, 5, 4), (3, 2, 4, 7)])
me_cube_003.polygons.foreach_set('material_index', [3, 3, 3, 3, 3, 3])
_uv = me_cube_003.uv_layers.new(name='UVMap')
_uv.uv.foreach_set('vector', [0.0, 0.0, 0.0, 1.0, 1.0, 1.0, 1.0, 0.0, 0.0, 0.0, 1.0, 0.0, 1.0, 1.0, 0.0, 1.0, 0.0, 0.0, 1.0, 0.0, 1.0, 0.0, 0.0, 0.0, 1.0, 0.0, 1.0, 1.0, 1.0, 1.0, 1.0, 0.0, 0.0, 1.0, 0.0, 0.0, 0.0, 0.0, 0.0, 1.0, 1.0, 1.0, 0.0, 1.0, 0.0, 1.0, 1.0, 1.0])
me_cube_003.materials.append(mat_eyes)
me_cube_003.materials.append(mat_fur)
me_cube_003.materials.append(mat_furdarker)
me_cube_003.materials.append(mat_furblack)
me_cube_003.use_remesh_fix_poles = True
me_cube_003.use_remesh_preserve_attributes = False
me_cube_003.update()
me_cube_004 = bpy.data.meshes.new('Cube.004')
me_cube_004.from_pydata([(0.7034, -0.795, 7.743), (0.8628, -1.001, 7.345), (0.7553, -0.5053, 7.832), (0.8682, -0.663, 7.257), (2.095, -1.174, 7.89), (2.031, -1.214, 7.821), (2.15, -1.092, 7.896), (2.034, -1.125, 7.772), (2.201, -1.216, 7.754), (2.063, -1.194, 7.856), (0.8418, -0.5273, 7.563), (0.7874, -0.9601, 7.519), (2.092, -1.109, 7.834), (1.844, -0.9662, 8.138), (1.912, -0.8123, 8.17), (1.809, -0.8928, 7.873), (1.8, -1.069, 7.934), (1.875, -0.8343, 8.022), (1.816, -1.039, 8.028), (1.481, -0.5804, 8.402), (1.468, -0.6951, 7.982), (1.418, -0.7943, 8.345), (1.46, -0.9428, 8.055), (1.496, -0.6024, 8.2), (1.437, -0.9081, 8.185), (1.09, -0.4676, 8.322), (1.149, -0.6258, 7.744), (1.024, -0.76, 8.236), (1.142, -0.9657, 7.837), (1.15, -0.4931, 8.047), (1.085, -0.922, 8.013)], [], [(10, 11, 0, 2), (7, 12, 6, 8), (14, 13, 4, 6), (17, 14, 6, 12), (18, 16, 5, 9), (16, 15, 7, 5), (15, 17, 12, 7), (4, 9, 5, 8), (5, 7, 8), (6, 4, 8), (13, 18, 9, 4), (3, 1, 11, 10), (21, 24, 18, 13), (20, 23, 17, 15), (22, 20, 15, 16), (24, 22, 16, 18), (23, 19, 14, 17), (19, 21, 13, 14), (25, 27, 21, 19), (29, 25, 19, 23), (30, 28, 22, 24), (28, 26, 20, 22), (26, 29, 23, 20), (27, 30, 24, 21), (0, 11, 30, 27), (3, 10, 29, 26), (1, 3, 26, 28), (11, 1, 28, 30), (10, 2, 25, 29), (2, 0, 27, 25)])
me_cube_004.polygons.foreach_set('material_index', [2, 2, 2, 2, 2, 2, 2, 2, 2, 2, 2, 2, 2, 2, 2, 2, 2, 2, 2, 2, 2, 2, 2, 2, 2, 2, 2, 2, 2, 2])
_uv = me_cube_004.uv_layers.new(name='UVMap')
_uv.uv.foreach_set('vector', [0.5625, 0.6976, 0.5625, 0.75, 0.625, 0.75, 0.625, 0.6976, 0.5, 0.6976, 0.5625, 0.6976, 0.625, 0.6976, 0.5, 0.6976, 0.625, 0.6976, 0.625, 0.75, 0.625, 0.75, 0.625, 0.6976, 0.5625, 0.6976, 0.625, 0.6976, 0.625, 0.6976, 0.5625, 0.6976, 0.5625, 0.75, 0.5, 0.75, 0.5, 0.75, 0.5625, 0.75, 0.5, 0.75, 0.5, 0.6976, 0.5, 0.6976, 0.5, 0.75, 0.5, 0.6976, 0.5625, 0.6976, 0.5625, 0.6976, 0.5, 0.6976, 0.625, 0.75, 0.5625, 0.75, 0.5, 0.75, 0.625, 0.75, 0.5, 0.75, 0.5, 0.6976, 0.5, 0.75, 0.625, 0.6976, 0.625, 0.75, 0.625, 0.6976, 0.625, 0.75, 0.5625, 0.75, 0.5625, 0.75, 0.625, 0.75, 0.5, 0.6976, 0.5, 0.75, 0.5625, 0.75, 0.5625, 0.6976, 0.625, 0.75, 0.5625, 0.75, 0.5625, 0.75, 0.625, 0.75, 0.5, 0.6976, 0.5625, 0.6976, 0.5625, 0.6976, 0.5, 0.6976, 0.5, 0.75, 0.5, 0.6976, 0.5, 0.6976, 0.5, 0.75, 0.5625, 0.75, 0.5, 0.75, 0.5, 0.75, 0.5625, 0.75, 0.5625, 0.6976, 0.625, 0.6976, 0.625, 0.6976, 0.5625, 0.6976, 0.625, 0.6976, 0.625, 0.75, 0.625, 0.75, 0.625, 0.6976, 0.625, 0.6976, 0.625, 0.75, 0.625, 0.75, 0.625, 0.6976, 0.5625, 0.6976, 0.625, 0.6976, 0.625, 0.6976, 0.5625, 0.6976, 0.5625, 0.75, 0.5, 0.75, 0.5, 0.75, 0.5625, 0.75, 0.5, 0.75, 0.5, 0.6976, 0.5, 0.6976, 0.5, 0.75, 0.5, 0.6976, 0.5625, 0.6976, 0.5625, 0.6976, 0.5, 0.6976, 0.625, 0.75, 0.5625, 0.75, 0.5625, 0.75, 0.625, 0.75, 0.625, 0.75, 0.5625, 0.75, 0.5625, 0.75, 0.625, 0.75, 0.5, 0.6976, 0.5625, 0.6976, 0.5625, 0.6976, 0.5, 0.6976, 0.5, 0.75, 0.5, 0.6976, 0.5, 0.6976, 0.5, 0.75, 0.5625, 0.75, 0.5, 0.75, 0.5, 0.75, 0.5625, 0.75, 0.5625, 0.6976, 0.625, 0.6976, 0.625, 0.6976, 0.5625, 0.6976, 0.625, 0.6976, 0.625, 0.75, 0.625, 0.75, 0.625, 0.6976])
me_cube_004.materials.append(mat_fur)
me_cube_004.materials.append(mat_furdarker)
me_cube_004.materials.append(mat_horn)
me_cube_004.use_remesh_fix_poles = True
me_cube_004.use_remesh_preserve_attributes = False
me_cube_004.update()
me_cube_005 = bpy.data.meshes.new('Cube.005')
me_cube_005.from_pydata([(0.3066, -0.1914, -1.25), (-0.5248, -0.0146, 1.931), (0.3066, 0.4512, -1.25), (-0.5248, 0.8913, 1.931), (0.9492, -0.1914, -1.25), (1.362, -0.0146, 1.931), (0.9492, 0.4512, -1.25), (1.362, 0.8913, 1.931), (0.3066, -0.1914, -1.931), (0.3066, 0.4512, -1.931), (0.9492, -0.1914, -1.931), (0.9492, 0.4512, -1.931), (-0.0166, -0.5256, -4.605), (-0.0166, 0.8329, -4.605), (1.342, -0.5256, -4.605), (1.342, 0.8329, -4.605), (1.342, -0.5256, -3.471), (1.342, 0.8329, -3.471), (-0.0166, 0.8329, -3.471), (-0.0166, -0.5256, -3.471), (0.9492, 0.4512, -3.442), (0.3066, -0.1914, -3.442), (0.9492, -0.1914, -3.442), (0.3066, 0.4512, -3.442), (-0.0437, -0.7025, 0.1467), (-0.0437, 0.7889, 0.1467), (1.448, 0.7889, 0.1467), (1.448, -0.7025, 0.1467), (0.2422, -0.2558, -1.627), (1.014, -0.2558, -1.627), (1.014, 0.5156, -1.627), (0.2422, 0.5156, -1.627)], [], [(24, 1, 3, 25), (25, 3, 7, 26), (26, 7, 5, 27), (27, 5, 1, 24), (29, 28, 8, 10), (7, 3, 1, 5), (17, 16, 14, 15), (31, 30, 11, 9), (28, 31, 9, 8), (30, 29, 10, 11), (13, 15, 14, 12), (19, 18, 13, 12), (16, 19, 12, 14), (18, 17, 15, 13), (11, 9, 8, 10), (23, 20, 17, 18), (22, 21, 19, 16), (21, 23, 18, 19), (20, 22, 16, 17), (11, 10, 22, 20), (8, 9, 23, 21), (10, 8, 21, 22), (9, 11, 20, 23), (4, 27, 24, 0), (6, 26, 27, 4), (2, 25, 26, 6), (0, 24, 25, 2), (6, 4, 29, 30), (0, 2, 31, 28), (2, 6, 30, 31), (4, 0, 28, 29)])
me_cube_005.polygons.foreach_set('material_index', [1, 0, 0, 0, 0, 0, 0, 0, 1, 0, 0, 0, 0, 0, 0, 0, 0, 0, 0, 0, 1, 0, 0, 0, 0, 0, 1, 0, 1, 0, 0])
_uv = me_cube_005.uv_layers.new(name='UVMap')
_uv.uv.foreach_set('vector', [0.4942, 0.0, 0.625, 0.0, 0.625, 0.25, 0.4942, 0.25, 0.4942, 0.25, 0.625, 0.25, 0.625, 0.5, 0.4942, 0.5, 0.4942, 0.5, 0.625, 0.5, 0.625, 0.75, 0.4942, 0.75, 0.4942, 0.75, 0.625, 0.75, 0.625, 1.0, 0.4942, 1.0, 0.375, 0.75, 0.375, 1.0, 0.375, 1.0, 0.375, 0.75, 0.625, 0.5, 0.875, 0.5, 0.875, 0.75, 0.625, 0.75, 0.375, 0.5, 0.375, 0.75, 0.375, 0.75, 0.375, 0.5, 0.375, 0.25, 0.375, 0.5, 0.375, 0.5, 0.375, 0.25, 0.375, 0.0, 0.375, 0.25, 0.375, 0.25, 0.375, 0.0, 0.375, 0.5, 0.375, 0.75, 0.375, 0.75, 0.375, 0.5, 0.125, 0.5, 0.375, 0.5, 0.375, 0.75, 0.125, 0.75, 0.375, 0.0, 0.375, 0.25, 0.375, 0.25, 0.375, 0.0, 0.375, 0.75, 0.375, 1.0, 0.375, 1.0, 0.375, 0.75, 0.375, 0.25, 0.375, 0.5, 0.375, 0.5, 0.375, 0.25, 0.375, 0.5, 0.375, 0.25, 0.375, 0.0, 0.375, 0.75, 0.375, 0.25, 0.375, 0.5, 0.375, 0.5, 0.375, 0.25, 0.375, 0.75, 0.375, 1.0, 0.375, 1.0, 0.375, 0.75, 0.375, 0.0, 0.375, 0.25, 0.375, 0.25, 0.375, 0.0, 0.375, 0.5, 0.375, 0.75, 0.375, 0.75, 0.375, 0.5, 0.375, 0.5, 0.375, 0.75, 0.375, 0.75, 0.375, 0.5, 0.375, 0.0, 0.375, 0.25, 0.375, 0.25, 0.375, 0.0, 0.375, 0.75, 0.375, 1.0, 0.375, 1.0, 0.375, 0.75, 0.375, 0.25, 0.375, 0.5, 0.375, 0.5, 0.375, 0.25, 0.375, 0.75, 0.4942, 0.75, 0.4942, 1.0, 0.375, 1.0, 0.375, 0.5, 0.4942, 0.5, 0.4942, 0.75, 0.375, 0.75, 0.375, 0.25, 0.4942, 0.25, 0.4942, 0.5, 0.375, 0.5, 0.375, 0.0, 0.4942, 0.0, 0.4942, 0.25, 0.375, 0.25, 0.375, 0.5, 0.375, 0.75, 0.375, 0.75, 0.375, 0.5, 0.375, 0.0, 0.375, 0.25, 0.375, 0.25, 0.375, 0.0, 0.375, 0.25, 0.375, 0.5, 0.375, 0.5, 0.375, 0.25, 0.375, 0.75, 0.375, 1.0, 0.375, 1.0, 0.375, 0.75])
me_cube_005.materials.append(mat_furdarker)
me_cube_005.materials.append(mat_fur)
me_cube_005.use_remesh_fix_poles = True
me_cube_005.use_remesh_preserve_attributes = False
me_cube_005.update()
me_cube_006 = bpy.data.meshes.new('Cube.006')
me_cube_006.from_pydata([(3.569, -0.1083, 4.47), (-0.2296, -0.3749, 5.279), (3.569, 0.3524, 4.47), (-0.2296, 1.17, 5.279), (3.735, -0.1083, 4.9), (2.987, -0.3749, 5.279), (3.735, 0.3524, 4.9), (2.987, 1.17, 5.279), (4.024, -0.1083, 4.294), (4.024, 0.3524, 4.294), (4.19, -0.1083, 4.724), (4.19, 0.3524, 4.724), (5.543, -1.004, 3.387), (5.861, -0.08377, 3.387), (5.875, -1.119, 4.295), (6.193, -0.1984, 4.295), (5.159, -0.8714, 4.588), (5.477, 0.04919, 4.588), (5.145, 0.1639, 3.68), (4.827, -0.7567, 3.68), (5.273, -0.1699, 4.333), (4.965, -0.551, 3.903), (5.122, -0.6053, 4.333), (5.116, -0.1156, 3.903), (2.531, -0.6446, 4.008), (2.38, 0.5946, 4.172), (3.022, 0.7176, 5.278), (3.022, -0.6446, 5.278), (3.804, -0.1545, 4.329), (4.003, -0.1545, 4.845), (4.003, 0.3986, 4.845), (3.804, 0.3986, 4.329), (4.807, 0.01724, 4.553), (4.466, -0.4047, 4.078), (4.64, -0.4647, 4.553), (4.633, 0.07727, 4.078)], [], [(24, 1, 3, 25), (25, 3, 7, 26), (26, 7, 5, 27), (27, 5, 1, 24), (29, 28, 8, 10), (7, 3, 1, 5), (17, 16, 14, 15), (31, 30, 11, 9), (28, 31, 9, 8), (30, 29, 10, 11), (13, 15, 14, 12), (19, 18, 13, 12), (16, 19, 12, 14), (18, 17, 15, 13), (11, 9, 8, 10), (23, 20, 17, 18), (22, 21, 19, 16), (21, 23, 18, 19), (20, 22, 16, 17), (32, 34, 22, 20), (33, 35, 23, 21), (34, 33, 21, 22), (35, 32, 20, 23), (4, 27, 24, 0), (6, 26, 27, 4), (2, 25, 26, 6), (0, 24, 25, 2), (6, 4, 29, 30), (0, 2, 31, 28), (2, 6, 30, 31), (4, 0, 28, 29), (9, 11, 32, 35), (10, 8, 33, 34), (8, 9, 35, 33), (11, 10, 34, 32)])
me_cube_006.polygons.foreach_set('material_index', [0, 1, 1, 1, 0, 1, 1, 0, 0, 1, 0, 1, 1, 1, 0, 0, 0, 0, 0, 1, 0, 0, 0, 1, 1, 0, 0, 1, 0, 0, 0, 0, 0, 0, 1])
_uv = me_cube_006.uv_layers.new(name='UVMap')
_uv.uv.foreach_set('vector', [0.4942, 0.0, 0.625, 0.0, 0.625, 0.25, 0.4942, 0.25, 0.4942, 0.25, 0.625, 0.25, 0.625, 0.5, 0.4942, 0.5, 0.4942, 0.5, 0.625, 0.5, 0.625, 0.75, 0.4942, 0.75, 0.4942, 0.75, 0.625, 0.75, 0.625, 1.0, 0.4942, 1.0, 0.375, 0.75, 0.375, 1.0, 0.375, 1.0, 0.375, 0.75, 0.625, 0.5, 0.875, 0.5, 0.875, 0.75, 0.625, 0.75, 0.375, 0.5, 0.375, 0.75, 0.375, 0.75, 0.375, 0.5, 0.375, 0.25, 0.375, 0.5, 0.375, 0.5, 0.375, 0.25, 0.375, 0.0, 0.375, 0.25, 0.375, 0.25, 0.375, 0.0, 0.375, 0.5, 0.375, 0.75, 0.375, 0.75, 0.375, 0.5, 0.125, 0.5, 0.375, 0.5, 0.375, 0.75, 0.125, 0.75, 0.375, 0.0, 0.375, 0.25, 0.375, 0.25, 0.375, 0.0, 0.375, 0.75, 0.375, 1.0, 0.375, 1.0, 0.375, 0.75, 0.375, 0.25, 0.375, 0.5, 0.375, 0.5, 0.375, 0.25, 0.375, 0.5, 0.375, 0.25, 0.375, 0.0, 0.375, 0.75, 0.375, 0.25, 0.375, 0.5, 0.375, 0.5, 0.375, 0.25, 0.375, 0.75, 0.375, 1.0, 0.375, 1.0, 0.375, 0.75, 0.375, 0.0, 0.375, 0.25, 0.375, 0.25, 0.375, 0.0, 0.375, 0.5, 0.375, 0.75, 0.375, 0.75, 0.375, 0.5, 0.375, 0.5, 0.375, 0.75, 0.375, 0.75, 0.375, 0.5, 0.375, 0.0, 0.375, 0.25, 0.375, 0.25, 0.375, 0.0, 0.375, 0.75, 0.375, 1.0, 0.375, 1.0, 0.375, 0.75, 0.375, 0.25, 0.375, 0.5, 0.375, 0.5, 0.375, 0.25, 0.375, 0.75, 0.4942, 0.75, 0.4942, 1.0, 0.375, 1.0, 0.375, 0.5, 0.4942, 0.5, 0.4942, 0.75, 0.375, 0.75, 0.375, 0.25, 0.4942, 0.25, 0.4942, 0.5, 0.375, 0.5, 0.375, 0.0, 0.4942, 0.0, 0.4942, 0.25, 0.375, 0.25, 0.375, 0.5, 0.375, 0.75, 0.375, 0.75, 0.375, 0.5, 0.375, 0.0, 0.375, 0.25, 0.375, 0.25, 0.375, 0.0, 0.375, 0.25, 0.375, 0.5, 0.375, 0.5, 0.375, 0.25, 0.375, 0.75, 0.375, 1.0, 0.375, 1.0, 0.375, 0.75, 0.375, 0.25, 0.375, 0.5, 0.375, 0.5, 0.375, 0.25, 0.375, 0.75, 0.375, 1.0, 0.375, 1.0, 0.375, 0.75, 0.375, 0.0, 0.375, 0.25, 0.375, 0.25, 0.375, 0.0, 0.375, 0.5, 0.375, 0.75, 0.375, 0.75, 0.375, 0.5])
me_cube_006.materials.append(mat_fur)
me_cube_006.materials.append(mat_furdarker)
me_cube_006.use_remesh_fix_poles = True
me_cube_006.use_remesh_preserve_attributes = False
me_cube_006.update()
me_torus = bpy.data.meshes.new('Torus')
me_torus.from_pydata([(-0.3112, -2.977, 5.308), (-0.3206, -2.953, 5.315), (-0.3275, -2.936, 5.334), (-0.3301, -2.929, 5.36), (-0.3275, -2.936, 5.386), (-0.3206, -2.953, 5.405), (-0.3112, -2.977, 5.412), (-0.3017, -3.001, 5.405), (-0.2948, -3.019, 5.386), (-0.2923, -3.025, 5.36), (-0.2948, -3.019, 5.334), (-0.3017, -3.001, 5.315), (-0.4313, -3.025, 5.343), (-0.4375, -2.999, 5.349), (-0.4356, -2.978, 5.365), (-0.4261, -2.967, 5.388), (-0.4116, -2.969, 5.41), (-0.3959, -2.983, 5.426), (-0.3832, -3.006, 5.432), (-0.377, -3.031, 5.426), (-0.3789, -3.052, 5.41), (-0.3884, -3.063, 5.388), (-0.4029, -3.061, 5.365), (-0.4186, -3.047, 5.349), (-0.5192, -3.059, 5.437), (-0.5231, -3.033, 5.441), (-0.5147, -3.009, 5.45), (-0.4965, -2.995, 5.463), (-0.4731, -2.993, 5.476), (-0.451, -3.005, 5.486), (-0.436, -3.026, 5.489), (-0.4321, -3.053, 5.486), (-0.4404, -3.076, 5.476), (-0.4587, -3.091, 5.463), (-0.4821, -3.093, 5.45), (-0.5042, -3.081, 5.441), (-0.5514, -3.072, 5.567), (-0.5544, -3.045, 5.567), (-0.5437, -3.021, 5.567), (-0.5222, -3.005, 5.567), (-0.4957, -3.002, 5.567), (-0.4712, -3.013, 5.567), (-0.4553, -3.034, 5.567), (-0.4523, -3.061, 5.567), (-0.463, -3.085, 5.567), (-0.4845, -3.101, 5.567), (-0.511, -3.104, 5.567), (-0.5355, -3.093, 5.567), (-0.5192, -3.059, 5.696), (-0.5231, -3.033, 5.692), (-0.5147, -3.009, 5.683), (-0.4965, -2.995, 5.67), (-0.4731, -2.993, 5.657), (-0.451, -3.005, 5.647), (-0.436, -3.026, 5.644), (-0.4321, -3.053, 5.647), (-0.4404, -3.076, 5.657), (-0.4587, -3.091, 5.67), (-0.4821, -3.093, 5.683), (-0.5042, -3.081, 5.692), (-0.4313, -3.025, 5.79), (-0.4375, -2.999, 5.784), (-0.4356, -2.978, 5.768), (-0.4261, -2.967, 5.745), (-0.4116, -2.969, 5.723), (-0.3959, -2.983, 5.707), (-0.3832, -3.006, 5.701), (-0.377, -3.031, 5.707), (-0.3789, -3.052, 5.723), (-0.3884, -3.063, 5.745), (-0.4029, -3.061, 5.768), (-0.4186, -3.047, 5.784), (-0.3112, -2.977, 5.825), (-0.3206, -2.953, 5.818), (-0.3275, -2.936, 5.799), (-0.3301, -2.929, 5.773), (-0.3275, -2.936, 5.747), (-0.3206, -2.953, 5.728), (-0.3112, -2.977, 5.721), (-0.3017, -3.001, 5.728), (-0.2948, -3.019, 5.747), (-0.2923, -3.025, 5.773), (-0.2948, -3.019, 5.799), (-0.3017, -3.001, 5.818), (-0.1911, -2.93, 5.79), (-0.2037, -2.907, 5.784), (-0.2194, -2.893, 5.768), (-0.234, -2.892, 5.745), (-0.2434, -2.903, 5.723), (-0.2453, -2.924, 5.707), (-0.2391, -2.949, 5.701), (-0.2265, -2.972, 5.707), (-0.2108, -2.986, 5.723), (-0.1962, -2.988, 5.745), (-0.1867, -2.976, 5.768), (-0.1848, -2.955, 5.784), (-0.1031, -2.896, 5.696), (-0.1182, -2.874, 5.692), (-0.1403, -2.862, 5.683), (-0.1636, -2.864, 5.67), (-0.1819, -2.879, 5.657), (-0.1902, -2.902, 5.647), (-0.1864, -2.928, 5.644), (-0.1713, -2.95, 5.647), (-0.1492, -2.962, 5.657), (-0.1259, -2.96, 5.67), (-0.1076, -2.945, 5.683), (-0.09928, -2.922, 5.692), (-0.07096, -2.883, 5.567), (-0.08684, -2.861, 5.567), (-0.1113, -2.851, 5.567), (-0.1379, -2.854, 5.567), (-0.1594, -2.87, 5.567), (-0.17, -2.894, 5.567), (-0.167, -2.921, 5.567), (-0.1512, -2.942, 5.567), (-0.1267, -2.953, 5.567), (-0.1001, -2.95, 5.567), (-0.07863, -2.934, 5.567), (-0.06796, -2.91, 5.567), (-0.1031, -2.896, 5.437), (-0.1182, -2.874, 5.441), (-0.1403, -2.862, 5.45), (-0.1636, -2.864, 5.463), (-0.1819, -2.879, 5.476), (-0.1902, -2.902, 5.486), (-0.1864, -2.928, 5.489), (-0.1713, -2.95, 5.486), (-0.1492, -2.962, 5.476), (-0.1259, -2.96, 5.463), (-0.1076, -2.945, 5.45), (-0.09928, -2.922, 5.441), (-0.1911, -2.93, 5.343), (-0.2037, -2.907, 5.349), (-0.2194, -2.893, 5.365), (-0.234, -2.892, 5.388), (-0.2434, -2.903, 5.41), (-0.2453, -2.924, 5.426), (-0.2391, -2.949, 5.432), (-0.2265, -2.972, 5.426), (-0.2108, -2.986, 5.41), (-0.1962, -2.988, 5.388), (-0.1867, -2.976, 5.365), (-0.1848, -2.955, 5.349)], [], [(0, 12, 13, 1), (1, 13, 14, 2), (2, 14, 15, 3), (3, 15, 16, 4), (4, 16, 17, 5), (5, 17, 18, 6), (6, 18, 19, 7), (7, 19, 20, 8), (8, 20, 21, 9), (9, 21, 22, 10), (10, 22, 23, 11), (11, 23, 12, 0), (12, 24, 25, 13), (13, 25, 26, 14), (14, 26, 27, 15), (15, 27, 28, 16), (16, 28, 29, 17), (17, 29, 30, 18), (18, 30, 31, 19), (19, 31, 32, 20), (20, 32, 33, 21), (21, 33, 34, 22), (22, 34, 35, 23), (23, 35, 24, 12), (24, 36, 37, 25), (25, 37, 38, 26), (26, 38, 39, 27), (27, 39, 40, 28), (28, 40, 41, 29), (29, 41, 42, 30), (30, 42, 43, 31), (31, 43, 44, 32), (32, 44, 45, 33), (33, 45, 46, 34), (34, 46, 47, 35), (35, 47, 36, 24), (36, 48, 49, 37), (37, 49, 50, 38), (38, 50, 51, 39), (39, 51, 52, 40), (40, 52, 53, 41), (41, 53, 54, 42), (42, 54, 55, 43), (43, 55, 56, 44), (44, 56, 57, 45), (45, 57, 58, 46), (46, 58, 59, 47), (47, 59, 48, 36), (48, 60, 61, 49), (49, 61, 62, 50), (50, 62, 63, 51), (51, 63, 64, 52), (52, 64, 65, 53), (53, 65, 66, 54), (54, 66, 67, 55), (55, 67, 68, 56), (56, 68, 69, 57), (57, 69, 70, 58), (58, 70, 71, 59), (59, 71, 60, 48), (60, 72, 73, 61), (61, 73, 74, 62), (62, 74, 75, 63), (63, 75, 76, 64), (64, 76, 77, 65), (65, 77, 78, 66), (66, 78, 79, 67), (67, 79, 80, 68), (68, 80, 81, 69), (69, 81, 82, 70), (70, 82, 83, 71), (71, 83, 72, 60), (72, 84, 85, 73), (73, 85, 86, 74), (74, 86, 87, 75), (75, 87, 88, 76), (76, 88, 89, 77), (77, 89, 90, 78), (78, 90, 91, 79), (79, 91, 92, 80), (80, 92, 93, 81), (81, 93, 94, 82), (82, 94, 95, 83), (83, 95, 84, 72), (84, 96, 97, 85), (85, 97, 98, 86), (86, 98, 99, 87), (87, 99, 100, 88), (88, 100, 101, 89), (89, 101, 102, 90), (90, 102, 103, 91), (91, 103, 104, 92), (92, 104, 105, 93), (93, 105, 106, 94), (94, 106, 107, 95), (95, 107, 96, 84), (96, 108, 109, 97), (97, 109, 110, 98), (98, 110, 111, 99), (99, 111, 112, 100), (100, 112, 113, 101), (101, 113, 114, 102), (102, 114, 115, 103), (103, 115, 116, 104), (104, 116, 117, 105), (105, 117, 118, 106), (106, 118, 119, 107), (107, 119, 108, 96), (108, 120, 121, 109), (109, 121, 122, 110), (110, 122, 123, 111), (111, 123, 124, 112), (112, 124, 125, 113), (113, 125, 126, 114), (114, 126, 127, 115), (115, 127, 128, 116), (116, 128, 129, 117), (117, 129, 130, 118), (118, 130, 131, 119), (119, 131, 120, 108), (120, 132, 133, 121), (121, 133, 134, 122), (122, 134, 135, 123), (123, 135, 136, 124), (124, 136, 137, 125), (125, 137, 138, 126), (126, 138, 139, 127), (127, 139, 140, 128), (128, 140, 141, 129), (129, 141, 142, 130), (130, 142, 143, 131), (131, 143, 132, 120), (132, 0, 1, 133), (133, 1, 2, 134), (134, 2, 3, 135), (135, 3, 4, 136), (136, 4, 5, 137), (137, 5, 6, 138), (138, 6, 7, 139), (139, 7, 8, 140), (140, 8, 9, 141), (141, 9, 10, 142), (142, 10, 11, 143), (143, 11, 0, 132)])
_uv = me_torus.uv_layers.new(name='UVMap')
_uv.uv.foreach_set('vector', [0.5, 0.5, 0.5833, 0.5, 0.5833, 0.5833, 0.5, 0.5833, 0.5, 0.5833, 0.5833, 0.5833, 0.5833, 0.6667, 0.5, 0.6667, 0.5, 0.6667, 0.5833, 0.6667, 0.5833, 0.75, 0.5, 0.75, 0.5, 0.75, 0.5833, 0.75, 0.5833, 0.8333, 0.5, 0.8333, 0.5, 0.8333, 0.5833, 0.8333, 0.5833, 0.9167, 0.5, 0.9167, 0.5, 0.9167, 0.5833, 0.9167, 0.5833, 1.0, 0.5, 1.0, 0.5, 2.22e-16, 0.5833, 2.22e-16, 0.5833, 0.08333, 0.5, 0.08333, 0.5, 0.08333, 0.5833, 0.08333, 0.5833, 0.1667, 0.5, 0.1667, 0.5, 0.1667, 0.5833, 0.1667, 0.5833, 0.25, 0.5, 0.25, 0.5, 0.25, 0.5833, 0.25, 0.5833, 0.3333, 0.5, 0.3333, 0.5, 0.3333, 0.5833, 0.3333, 0.5833, 0.4167, 0.5, 0.4167, 0.5, 0.4167, 0.5833, 0.4167, 0.5833, 0.5, 0.5, 0.5, 0.5833, 0.5, 0.6667, 0.5, 0.6667, 0.5833, 0.5833, 0.5833, 0.5833, 0.5833, 0.6667, 0.5833, 0.6667, 0.6667, 0.5833, 0.6667, 0.5833, 0.6667, 0.6667, 0.6667, 0.6667, 0.75, 0.5833, 0.75, 0.5833, 0.75, 0.6667, 0.75, 0.6667, 0.8333, 0.5833, 0.8333, 0.5833, 0.8333, 0.6667, 0.8333, 0.6667, 0.9167, 0.5833, 0.9167, 0.5833, 0.9167, 0.6667, 0.9167, 0.6667, 1.0, 0.5833, 1.0, 0.5833, 2.22e-16, 0.6667, 2.22e-16, 0.6667, 0.08333, 0.5833, 0.08333, 0.5833, 0.08333, 0.6667, 0.08333, 0.6667, 0.1667, 0.5833, 0.1667, 0.5833, 0.1667, 0.6667, 0.1667, 0.6667, 0.25, 0.5833, 0.25, 0.5833, 0.25, 0.6667, 0.25, 0.6667, 0.3333, 0.5833, 0.3333, 0.5833, 0.3333, 0.6667, 0.3333, 0.6667, 0.4167, 0.5833, 0.4167, 0.5833, 0.4167, 0.6667, 0.4167, 0.6667, 0.5, 0.5833, 0.5, 0.6667, 0.5, 0.75, 0.5, 0.75, 0.5833, 0.6667, 0.5833, 0.6667, 0.5833, 0.75, 0.5833, 0.75, 0.6667, 0.6667, 0.6667, 0.6667, 0.6667, 0.75, 0.6667, 0.75, 0.75, 0.6667, 0.75, 0.6667, 0.75, 0.75, 0.75, 0.75, 0.8333, 0.6667, 0.8333, 0.6667, 0.8333, 0.75, 0.8333, 0.75, 0.9167, 0.6667, 0.9167, 0.6667, 0.9167, 0.75, 0.9167, 0.75, 1.0, 0.6667, 1.0, 0.6667, 2.22e-16, 0.75, 2.22e-16, 0.75, 0.08333, 0.6667, 0.08333, 0.6667, 0.08333, 0.75, 0.08333, 0.75, 0.1667, 0.6667, 0.1667, 0.6667, 0.1667, 0.75, 0.1667, 0.75, 0.25, 0.6667, 0.25, 0.6667, 0.25, 0.75, 0.25, 0.75, 0.3333, 0.6667, 0.3333, 0.6667, 0.3333, 0.75, 0.3333, 0.75, 0.4167, 0.6667, 0.4167, 0.6667, 0.4167, 0.75, 0.4167, 0.75, 0.5, 0.6667, 0.5, 0.75, 0.5, 0.8333, 0.5, 0.8333, 0.5833, 0.75, 0.5833, 0.75, 0.5833, 0.8333, 0.5833, 0.8333, 0.6667, 0.75, 0.6667, 0.75, 0.6667, 0.8333, 0.6667, 0.8333, 0.75, 0.75, 0.75, 0.75, 0.75, 0.8333, 0.75, 0.8333, 0.8333, 0.75, 0.8333, 0.75, 0.8333, 0.8333, 0.8333, 0.8333, 0.9167, 0.75, 0.9167, 0.75, 0.9167, 0.8333, 0.9167, 0.8333, 1.0, 0.75, 1.0, 0.75, 2.22e-16, 0.8333, 2.22e-16, 0.8333, 0.08333, 0.75, 0.08333, 0.75, 0.08333, 0.8333, 0.08333, 0.8333, 0.1667, 0.75, 0.1667, 0.75, 0.1667, 0.8333, 0.1667, 0.8333, 0.25, 0.75, 0.25, 0.75, 0.25, 0.8333, 0.25, 0.8333, 0.3333, 0.75, 0.3333, 0.75, 0.3333, 0.8333, 0.3333, 0.8333, 0.4167, 0.75, 0.4167, 0.75, 0.4167, 0.8333, 0.4167, 0.8333, 0.5, 0.75, 0.5, 0.8333, 0.5, 0.9167, 0.5, 0.9167, 0.5833, 0.8333, 0.5833, 0.8333, 0.5833, 0.9167, 0.5833, 0.9167, 0.6667, 0.8333, 0.6667, 0.8333, 0.6667, 0.9167, 0.6667, 0.9167, 0.75, 0.8333, 0.75, 0.8333, 0.75, 0.9167, 0.75, 0.9167, 0.8333, 0.8333, 0.8333, 0.8333, 0.8333, 0.9167, 0.8333, 0.9167, 0.9167, 0.8333, 0.9167, 0.8333, 0.9167, 0.9167, 0.9167, 0.9167, 1.0, 0.8333, 1.0, 0.8333, 2.22e-16, 0.9167, 2.22e-16, 0.9167, 0.08333, 0.8333, 0.08333, 0.8333, 0.08333, 0.9167, 0.08333, 0.9167, 0.1667, 0.8333, 0.1667, 0.8333, 0.1667, 0.9167, 0.1667, 0.9167, 0.25, 0.8333, 0.25, 0.8333, 0.25, 0.9167, 0.25, 0.9167, 0.3333, 0.8333, 0.3333, 0.8333, 0.3333, 0.9167, 0.3333, 0.9167, 0.4167, 0.8333, 0.4167, 0.8333, 0.4167, 0.9167, 0.4167, 0.9167, 0.5, 0.8333, 0.5, 0.9167, 0.5, 1.0, 0.5, 1.0, 0.5833, 0.9167, 0.5833, 0.9167, 0.5833, 1.0, 0.5833, 1.0, 0.6667, 0.9167, 0.6667, 0.9167, 0.6667, 1.0, 0.6667, 1.0, 0.75, 0.9167, 0.75, 0.9167, 0.75, 1.0, 0.75, 1.0, 0.8333, 0.9167, 0.8333, 0.9167, 0.8333, 1.0, 0.8333, 1.0, 0.9167, 0.9167, 0.9167, 0.9167, 0.9167, 1.0, 0.9167, 1.0, 1.0, 0.9167, 1.0, 0.9167, 2.22e-16, 1.0, 2.22e-16, 1.0, 0.08333, 0.9167, 0.08333, 0.9167, 0.08333, 1.0, 0.08333, 1.0, 0.1667, 0.9167, 0.1667, 0.9167, 0.1667, 1.0, 0.1667, 1.0, 0.25, 0.9167, 0.25, 0.9167, 0.25, 1.0, 0.25, 1.0, 0.3333, 0.9167, 0.3333, 0.9167, 0.3333, 1.0, 0.3333, 1.0, 0.4167, 0.9167, 0.4167, 0.9167, 0.4167, 1.0, 0.4167, 1.0, 0.5, 0.9167, 0.5, 2.22e-16, 0.5, 0.08333, 0.5, 0.08333, 0.5833, 2.22e-16, 0.5833, 2.22e-16, 0.5833, 0.08333, 0.5833, 0.08333, 0.6667, 2.22e-16, 0.6667, 2.22e-16, 0.6667, 0.08333, 0.6667, 0.08333, 0.75, 2.22e-16, 0.75, 2.22e-16, 0.75, 0.08333, 0.75, 0.08333, 0.8333, 2.22e-16, 0.8333, 2.22e-16, 0.8333, 0.08333, 0.8333, 0.08333, 0.9167, 2.22e-16, 0.9167, 2.22e-16, 0.9167, 0.08333, 0.9167, 0.08333, 1.0, 2.22e-16, 1.0, 2.22e-16, 2.22e-16, 0.08333, 2.22e-16, 0.08333, 0.08333, 2.22e-16, 0.08333, 2.22e-16, 0.08333, 0.08333, 0.08333, 0.08333, 0.1667, 2.22e-16, 0.1667, 2.22e-16, 0.1667, 0.08333, 0.1667, 0.08333, 0.25, 2.22e-16, 0.25, 2.22e-16, 0.25, 0.08333, 0.25, 0.08333, 0.3333, 2.22e-16, 0.3333, 2.22e-16, 0.3333, 0.08333, 0.3333, 0.08333, 0.4167, 2.22e-16, 0.4167, 2.22e-16, 0.4167, 0.08333, 0.4167, 0.08333, 0.5, 2.22e-16, 0.5, 0.08333, 0.5, 0.1667, 0.5, 0.1667, 0.5833, 0.08333, 0.5833, 0.08333, 0.5833, 0.1667, 0.5833, 0.1667, 0.6667, 0.08333, 0.6667, 0.08333, 0.6667, 0.1667, 0.6667, 0.1667, 0.75, 0.08333, 0.75, 0.08333, 0.75, 0.1667, 0.75, 0.1667, 0.8333, 0.08333, 0.8333, 0.08333, 0.8333, 0.1667, 0.8333, 0.1667, 0.9167, 0.08333, 0.9167, 0.08333, 0.9167, 0.1667, 0.9167, 0.1667, 1.0, 0.08333, 1.0, 0.08333, 2.22e-16, 0.1667, 2.22e-16, 0.1667, 0.08333, 0.08333, 0.08333, 0.08333, 0.08333, 0.1667, 0.08333, 0.1667, 0.1667, 0.08333, 0.1667, 0.08333, 0.1667, 0.1667, 0.1667, 0.1667, 0.25, 0.08333, 0.25, 0.08333, 0.25, 0.1667, 0.25, 0.1667, 0.3333, 0.08333, 0.3333, 0.08333, 0.3333, 0.1667, 0.3333, 0.1667, 0.4167, 0.08333, 0.4167, 0.08333, 0.4167, 0.1667, 0.4167, 0.1667, 0.5, 0.08333, 0.5, 0.1667, 0.5, 0.25, 0.5, 0.25, 0.5833, 0.1667, 0.5833, 0.1667, 0.5833, 0.25, 0.5833, 0.25, 0.6667, 0.1667, 0.6667, 0.1667, 0.6667, 0.25, 0.6667, 0.25, 0.75, 0.1667, 0.75, 0.1667, 0.75, 0.25, 0.75, 0.25, 0.8333, 0.1667, 0.8333, 0.1667, 0.8333, 0.25, 0.8333, 0.25, 0.9167, 0.1667, 0.9167, 0.1667, 0.9167, 0.25, 0.9167, 0.25, 1.0, 0.1667, 1.0, 0.1667, 2.22e-16, 0.25, 2.22e-16, 0.25, 0.08333, 0.1667, 0.08333, 0.1667, 0.08333, 0.25, 0.08333, 0.25, 0.1667, 0.1667, 0.1667, 0.1667, 0.1667, 0.25, 0.1667, 0.25, 0.25, 0.1667, 0.25, 0.1667, 0.25, 0.25, 0.25, 0.25, 0.3333, 0.1667, 0.3333, 0.1667, 0.3333, 0.25, 0.3333, 0.25, 0.4167, 0.1667, 0.4167, 0.1667, 0.4167, 0.25, 0.4167, 0.25, 0.5, 0.1667, 0.5, 0.25, 0.5, 0.3333, 0.5, 0.3333, 0.5833, 0.25, 0.5833, 0.25, 0.5833, 0.3333, 0.5833, 0.3333, 0.6667, 0.25, 0.6667, 0.25, 0.6667, 0.3333, 0.6667, 0.3333, 0.75, 0.25, 0.75, 0.25, 0.75, 0.3333, 0.75, 0.3333, 0.8333, 0.25, 0.8333, 0.25, 0.8333, 0.3333, 0.8333, 0.3333, 0.9167, 0.25, 0.9167, 0.25, 0.9167, 0.3333, 0.9167, 0.3333, 1.0, 0.25, 1.0, 0.25, 2.22e-16, 0.3333, 2.22e-16, 0.3333, 0.08333, 0.25, 0.08333, 0.25, 0.08333, 0.3333, 0.08333, 0.3333, 0.1667, 0.25, 0.1667, 0.25, 0.1667, 0.3333, 0.1667, 0.3333, 0.25, 0.25, 0.25, 0.25, 0.25, 0.3333, 0.25, 0.3333, 0.3333, 0.25, 0.3333, 0.25, 0.3333, 0.3333, 0.3333, 0.3333, 0.4167, 0.25, 0.4167, 0.25, 0.4167, 0.3333, 0.4167, 0.3333, 0.5, 0.25, 0.5, 0.3333, 0.5, 0.4167, 0.5, 0.4167, 0.5833, 0.3333, 0.5833, 0.3333, 0.5833, 0.4167, 0.5833, 0.4167, 0.6667, 0.3333, 0.6667, 0.3333, 0.6667, 0.4167, 0.6667, 0.4167, 0.75, 0.3333, 0.75, 0.3333, 0.75, 0.4167, 0.75, 0.4167, 0.8333, 0.3333, 0.8333, 0.3333, 0.8333, 0.4167, 0.8333, 0.4167, 0.9167, 0.3333, 0.9167, 0.3333, 0.9167, 0.4167, 0.9167, 0.4167, 1.0, 0.3333, 1.0, 0.3333, 2.22e-16, 0.4167, 2.22e-16, 0.4167, 0.08333, 0.3333, 0.08333, 0.3333, 0.08333, 0.4167, 0.08333, 0.4167, 0.1667, 0.3333, 0.1667, 0.3333, 0.1667, 0.4167, 0.1667, 0.4167, 0.25, 0.3333, 0.25, 0.3333, 0.25, 0.4167, 0.25, 0.4167, 0.3333, 0.3333, 0.3333, 0.3333, 0.3333, 0.4167, 0.3333, 0.4167, 0.4167, 0.3333, 0.4167, 0.3333, 0.4167, 0.4167, 0.4167, 0.4167, 0.5, 0.3333, 0.5, 0.4167, 0.5, 0.5, 0.5, 0.5, 0.5833, 0.4167, 0.5833, 0.4167, 0.5833, 0.5, 0.5833, 0.5, 0.6667, 0.4167, 0.6667, 0.4167, 0.6667, 0.5, 0.6667, 0.5, 0.75, 0.4167, 0.75, 0.4167, 0.75, 0.5, 0.75, 0.5, 0.8333, 0.4167, 0.8333, 0.4167, 0.8333, 0.5, 0.8333, 0.5, 0.9167, 0.4167, 0.9167, 0.4167, 0.9167, 0.5, 0.9167, 0.5, 1.0, 0.4167, 1.0, 0.4167, 2.22e-16, 0.5, 2.22e-16, 0.5, 0.08333, 0.4167, 0.08333, 0.4167, 0.08333, 0.5, 0.08333, 0.5, 0.1667, 0.4167, 0.1667, 0.4167, 0.1667, 0.5, 0.1667, 0.5, 0.25, 0.4167, 0.25, 0.4167, 0.25, 0.5, 0.25, 0.5, 0.3333, 0.4167, 0.3333, 0.4167, 0.3333, 0.5, 0.3333, 0.5, 0.4167, 0.4167, 0.4167, 0.4167, 0.4167, 0.5, 0.4167, 0.5, 0.5, 0.4167, 0.5])
me_torus.materials.append(mat_ringmetal)
me_torus.use_remesh_fix_poles = True
me_torus.use_remesh_preserve_attributes = False
me_torus.update()
arm_armature_001 = bpy.data.armatures.new('Armature.001')  # bones are not reproduced

# ---- objects
ob_torso = bpy.data.objects.new('Torso', me_cube)
ob_eyes = bpy.data.objects.new('Eyes', me_cube_002)
ob_head = bpy.data.objects.new('Head', me_cube_001)
ob_brows = bpy.data.objects.new('Brows', me_cube_003)
ob_horns = bpy.data.objects.new('Horns', me_cube_004)
ob_legs = bpy.data.objects.new('Legs', me_cube_005)
ob_arms = bpy.data.objects.new('Arms', me_cube_006)
ob_torus = bpy.data.objects.new('Torus', me_torus)
ob_armature = bpy.data.objects.new('Armature', arm_armature_001)

# ---- transforms, parenting, visibility, modifiers, constraints
ob_torso.location = (0.0, 0.0, 4.162)
ob_torso.lock_rotations_4d = False
ob_torso.empty_display_type = 'ARROWS'
ob_torso.lineart.crease_threshold = 0.0
_m = ob_torso.modifiers.new('Mirror', 'MIRROR')
_m.merge_threshold = 0.1
ob_eyes.location = (0.0, 0.0, 4.162)
_m = ob_eyes.modifiers.new('Mirror', 'MIRROR')
ob_head.location = (0.0, 0.0, 4.162)
_m = ob_head.modifiers.new('Mirror', 'MIRROR')
_m.merge_threshold = 0.1
ob_brows.location = (0.0, 0.0, 4.162)
_m = ob_brows.modifiers.new('Mirror', 'MIRROR')
ob_horns.location = (0.0, 0.0, 4.162)
_m = ob_horns.modifiers.new('Mirror', 'MIRROR')
_m.merge_threshold = 0.1
ob_legs.location = (0.0, 0.0, 4.162)
_m = ob_legs.modifiers.new('Mirror', 'MIRROR')
_m = ob_legs.modifiers.new('Subdivision', 'SUBSURF')
ob_arms.location = (0.0, 0.0, 4.162)
_m = ob_arms.modifiers.new('Mirror', 'MIRROR')
_m = ob_arms.modifiers.new('Subdivision', 'SUBSURF')
ob_torus.location = (0.0, 0.0, 4.162)
ob_armature.location = (0.0, 0.0, 0.0)
ob_armature.rotation_euler = (1.571, -0.0, 0.0)
ob_armature.scale = (0.06273, 0.06273, 0.06273)

# ---- collection membership
col_collection.objects.link(ob_torso)
col_collection.objects.link(ob_eyes)
col_collection.objects.link(ob_head)
col_collection.objects.link(ob_brows)
col_collection.objects.link(ob_horns)
col_collection.objects.link(ob_legs)
col_collection.objects.link(ob_arms)
col_collection.objects.link(ob_torus)
col_collection.objects.link(ob_armature)

# ---- scene / render settings (as saved in the file)
scene.frame_start = 1; scene.frame_end = 250; scene.frame_set(1)
scene.render.engine = 'BLENDER_EEVEE_NEXT'
scene.cycles.sampling_pattern = 'TABULATED_SOBOL'
scene.cycles.use_light_tree = False
scene.view_settings.view_transform = 'Filmic'
bpy.context.view_layer.update()

# ---- added for rendering (the .blend has no active camera and no usable light): camera, sun
cam_auto = bpy.data.cameras.new('AutoCamera')
cam_auto.lens = 50.0
cam_auto.sensor_width = 36.0
cam_auto.clip_end = 1000.0
ob_auto_camera = bpy.data.objects.new('AutoCamera', cam_auto)
scene.collection.objects.link(ob_auto_camera)
ob_auto_camera.location = (17.1365, -21.4073, 19.7696)
ob_auto_camera.rotation_euler = (1.09748, -7.21219e-08, 0.694738)
scene.camera = ob_auto_camera
light_auto_sun = bpy.data.lights.new('AutoSun', 'SUN')
light_auto_sun.energy = 3.0
light_auto_sun.angle = 0.0523599
ob_auto_sun = bpy.data.objects.new('AutoSun', light_auto_sun)
scene.collection.objects.link(ob_auto_sun)
ob_auto_sun.rotation_euler = (0.872665, 0.174533, 0.523599)
bpy.context.view_layer.update()

